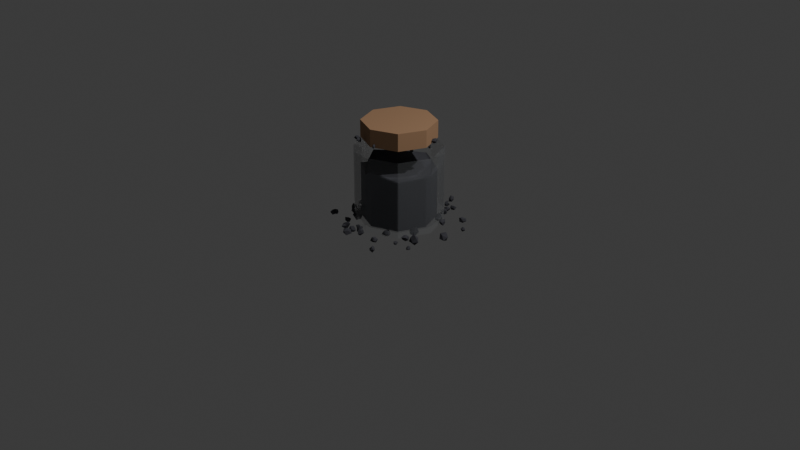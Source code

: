 # Source: gunpowderJar.blend  (saved by Blender 5.1.30; exported with 4.5.12 LTS)
import bpy
from mathutils import Matrix  # noqa: F401  (used for matrix-valued properties, if any)

bpy.ops.wm.read_factory_settings(use_empty=True)
scene = bpy.context.scene
scene.name = 'Scene'

# ---- collections
col_collection = bpy.data.collections.new('Collection'); scene.collection.children.link(col_collection)
col_gunpowder_grains = bpy.data.collections.new('Gunpowder_Grains'); scene.collection.children.link(col_gunpowder_grains)

# ---- materials (node trees are filled in below, after node groups)
mat_gunpowder_glassjar = bpy.data.materials.new('Gunpowder_GlassJar')
mat_gunpowder_black = bpy.data.materials.new('Gunpowder_Black')
mat_gunpowder_lidbrown = bpy.data.materials.new('Gunpowder_LidBrown')

# ---- material node trees
mat_gunpowder_glassjar.use_nodes = True; mat_gunpowder_glassjar.node_tree.nodes.clear()
_N = mat_gunpowder_glassjar.node_tree.nodes; _L = mat_gunpowder_glassjar.node_tree.links
n0 = _N.new('ShaderNodeBsdfPrincipled'); n0.name = 'Principled BSDF'; n0.location = (-200, 100)
n0.inputs[0].default_value = (0.85, 0.9, 0.92, 0.35)
n0.inputs[2].default_value = 0.15
n0.inputs[4].default_value = 0.35
n0.inputs[18].default_value = 0.85
n1 = _N.new('ShaderNodeOutputMaterial'); n1.name = 'Material Output'; n1.location = (200, 100)
_L.new(n0.outputs[0], n1.inputs[0])
n1.is_active_output = True
mat_gunpowder_black.use_nodes = True; mat_gunpowder_black.node_tree.nodes.clear()
_N = mat_gunpowder_black.node_tree.nodes; _L = mat_gunpowder_black.node_tree.links
n0 = _N.new('ShaderNodeBsdfPrincipled'); n0.name = 'Principled BSDF'; n0.location = (-200, 100)
n0.inputs[0].default_value = (0.05, 0.05, 0.06, 1.0)
n0.inputs[2].default_value = 0.95
n1 = _N.new('ShaderNodeOutputMaterial'); n1.name = 'Material Output'; n1.location = (200, 100)
_L.new(n0.outputs[0], n1.inputs[0])
n1.is_active_output = True
mat_gunpowder_lidbrown.use_nodes = True; mat_gunpowder_lidbrown.node_tree.nodes.clear()
_N = mat_gunpowder_lidbrown.node_tree.nodes; _L = mat_gunpowder_lidbrown.node_tree.links
n0 = _N.new('ShaderNodeBsdfPrincipled'); n0.name = 'Principled BSDF'; n0.location = (-200, 100)
n0.inputs[0].default_value = (0.38, 0.22, 0.12, 1.0)
n0.inputs[2].default_value = 0.8
n1 = _N.new('ShaderNodeOutputMaterial'); n1.name = 'Material Output'; n1.location = (200, 100)
_L.new(n0.outputs[0], n1.inputs[0])
n1.is_active_output = True

# ---- world
world_world = bpy.data.worlds.new('World'); scene.world = world_world
world_world.use_nodes = True; world_world.node_tree.nodes.clear()
_N = world_world.node_tree.nodes; _L = world_world.node_tree.links
n0 = _N.new('ShaderNodeOutputWorld'); n0.name = 'World Output'; n0.location = (200, 100)
n1 = _N.new('ShaderNodeBackground'); n1.name = 'Background'; n1.location = (-200, 100)
n1.inputs[0].default_value = (0.05088, 0.05088, 0.05088, 1.0)
_L.new(n1.outputs[0], n0.inputs[0])
n0.is_active_output = True
world_world.color = (0.05088, 0.05088, 0.05088)
world_world.sun_shadow_jitter_overblur = 0.0

# ---- cameras
cam_camera = bpy.data.cameras.new('Camera')
cam_camera.clip_end = 100.0
cam_camera.ortho_scale = 7.314

# ---- lights
light_light = bpy.data.lights.new('Light', 'POINT')
light_light.energy = 1000.0
light_light.shadow_soft_size = 0.1

# ---- meshes
me_jarmesh = bpy.data.meshes.new('JarMesh')
me_jarmesh.from_pydata([(0.0, 0.45, -5.96e-09), (0.0, 0.45, 0.8), (0.3182, 0.3182, -5.96e-09), (0.3182, 0.3182, 0.8), (0.45, 0.0, -5.96e-09), (0.45, 0.0, 0.8), (0.3182, -0.3182, -5.96e-09), (0.3182, -0.3182, 0.8), (0.0, -0.45, -5.96e-09), (0.0, -0.45, 0.8), (-0.3182, -0.3182, -5.96e-09), (-0.3182, -0.3182, 0.8), (-0.45, 0.0, -5.96e-09), (-0.45, 0.0, 0.8), (-0.3182, 0.3182, -5.96e-09), (-0.3182, 0.3182, 0.8)], [], [(0, 1, 3, 2), (2, 3, 5, 4), (4, 5, 7, 6), (6, 7, 9, 8), (8, 9, 11, 10), (10, 11, 13, 12), (12, 13, 15, 14), (14, 15, 1, 0)])
me_jarmesh.materials.append(mat_gunpowder_glassjar)
me_jarmesh.update()
me_cylinder = bpy.data.meshes.new('Cylinder')
me_cylinder.from_pydata([(0.0, 0.38, -0.275), (0.0, 0.38, 0.2953), (0.2687, 0.2687, -0.275), (0.2687, 0.2687, 0.2278), (0.38, 0.0, -0.275), (0.38, 0.0, 0.2553), (0.2687, -0.2687, -0.275), (0.2687, -0.2687, 0.2496), (0.0, -0.38, -0.275), (0.0, -0.38, 0.306), (-0.2687, -0.2687, -0.275), (-0.2687, -0.2687, 0.2994), (-0.38, 0.0, -0.275), (-0.38, 0.0, 0.3231), (-0.2687, 0.2687, -0.275), (-0.2687, 0.2687, 0.2346), (0.1344, 0.3244, -0.275), (0.1344, 0.3244, 0.2714), (0.0, 0.38, 0.0), (0.2687, 0.2687, 0.0), (0.3244, 0.1344, -0.275), (0.3244, 0.1344, 0.2283), (0.38, 0.0, 0.0), (0.3244, -0.1344, -0.275), (0.3244, -0.1344, 0.2491), (0.2687, -0.2687, 0.0), (0.1344, -0.3244, -0.275), (0.1344, -0.3244, 0.2806), (0.0, -0.38, 0.0), (-0.1344, -0.3244, -0.275), (-0.1344, -0.3244, 0.2279), (-0.2687, -0.2687, 0.0), (-0.3244, -0.1344, -0.275), (-0.3244, -0.1344, 0.2469), (-0.38, 0.0, 0.0), (-0.3244, 0.1344, -0.275), (-0.3244, 0.1344, 0.2965), (-0.2687, 0.2687, 0.0), (-0.1344, 0.3244, -0.275), (-0.1344, 0.3244, 0.2849), (-0.1344, 0.3244, 0.0), (-0.3244, 0.1344, 0.0), (-0.3244, -0.1344, 0.0), (-0.1344, -0.3244, 0.0), (0.1344, -0.3244, 0.0), (0.3244, -0.1344, 0.0), (0.3244, 0.1344, 0.0), (0.1344, 0.3244, 0.0)], [], [(47, 17, 3, 19), (46, 21, 5, 22), (45, 24, 7, 25), (44, 27, 9, 28), (43, 30, 11, 31), (42, 33, 13, 34), (3, 17, 1, 39, 15, 36, 13, 33, 11, 30, 9, 27, 7, 24, 5, 21), (41, 36, 15, 37), (40, 39, 1, 18), (0, 16, 2, 20, 4, 23, 6, 26, 8, 29, 10, 32, 12, 35, 14, 38), (38, 40, 18, 0), (14, 37, 40, 38), (37, 15, 39, 40), (35, 41, 37, 14), (12, 34, 41, 35), (34, 13, 36, 41), (32, 42, 34, 12), (10, 31, 42, 32), (31, 11, 33, 42), (29, 43, 31, 10), (8, 28, 43, 29), (28, 9, 30, 43), (26, 44, 28, 8), (6, 25, 44, 26), (25, 7, 27, 44), (23, 45, 25, 6), (4, 22, 45, 23), (22, 5, 24, 45), (20, 46, 22, 4), (2, 19, 46, 20), (19, 3, 21, 46), (16, 47, 19, 2), (0, 18, 47, 16), (18, 1, 17, 47)])
_uv = me_cylinder.uv_layers.new(name='UVMap')
_uv.uv.foreach_set('vector', [0.9375, 0.75, 0.9375, 1.0, 0.875, 1.0, 0.875, 0.75, 0.8125, 0.75, 0.8125, 1.0, 0.75, 1.0, 0.75, 0.75, 0.6875, 0.75, 0.6875, 1.0, 0.625, 1.0, 0.625, 0.75, 0.5625, 0.75, 0.5625, 1.0, 0.5, 1.0, 0.5, 0.75, 0.4375, 0.75, 0.4375, 1.0, 0.375, 1.0, 0.375, 0.75, 0.3125, 0.75, 0.3125, 1.0, 0.25, 1.0, 0.25, 0.75, 0.4197, 0.4197, 0.3349, 0.4549, 0.25, 0.49, 0.1651, 0.4549, 0.08029, 0.4197, 0.04515, 0.3349, 0.01, 0.25, 0.04515, 0.1651, 0.08029, 0.08029, 0.1651, 0.04515, 0.25, 0.01, 0.3349, 0.04515, 0.4197, 0.08029, 0.4549, 0.1651, 0.49, 0.25, 0.4549, 0.3349, 0.1875, 0.75, 0.1875, 1.0, 0.125, 1.0, 0.125, 0.75, 0.0625, 0.75, 0.0625, 1.0, 0.0, 1.0, 0.0, 0.75, 0.75, 0.49, 0.8349, 0.4549, 0.9197, 0.4197, 0.9549, 0.3349, 0.99, 0.25, 0.9549, 0.1651, 0.9197, 0.08029, 0.8349, 0.04515, 0.75, 0.01, 0.6651, 0.04515, 0.5803, 0.08029, 0.5451, 0.1651, 0.51, 0.25, 0.5451, 0.3349, 0.5803, 0.4197, 0.6651, 0.4549, 0.0625, 0.5, 0.0625, 0.75, 0.0, 0.75, 0.0, 0.5, 0.125, 0.5, 0.125, 0.75, 0.0625, 0.75, 0.0625, 0.5, 0.125, 0.75, 0.125, 1.0, 0.0625, 1.0, 0.0625, 0.75, 0.1875, 0.5, 0.1875, 0.75, 0.125, 0.75, 0.125, 0.5, 0.25, 0.5, 0.25, 0.75, 0.1875, 0.75, 0.1875, 0.5, 0.25, 0.75, 0.25, 1.0, 0.1875, 1.0, 0.1875, 0.75, 0.3125, 0.5, 0.3125, 0.75, 0.25, 0.75, 0.25, 0.5, 0.375, 0.5, 0.375, 0.75, 0.3125, 0.75, 0.3125, 0.5, 0.375, 0.75, 0.375, 1.0, 0.3125, 1.0, 0.3125, 0.75, 0.4375, 0.5, 0.4375, 0.75, 0.375, 0.75, 0.375, 0.5, 0.5, 0.5, 0.5, 0.75, 0.4375, 0.75, 0.4375, 0.5, 0.5, 0.75, 0.5, 1.0, 0.4375, 1.0, 0.4375, 0.75, 0.5625, 0.5, 0.5625, 0.75, 0.5, 0.75, 0.5, 0.5, 0.625, 0.5, 0.625, 0.75, 0.5625, 0.75, 0.5625, 0.5, 0.625, 0.75, 0.625, 1.0, 0.5625, 1.0, 0.5625, 0.75, 0.6875, 0.5, 0.6875, 0.75, 0.625, 0.75, 0.625, 0.5, 0.75, 0.5, 0.75, 0.75, 0.6875, 0.75, 0.6875, 0.5, 0.75, 0.75, 0.75, 1.0, 0.6875, 1.0, 0.6875, 0.75, 0.8125, 0.5, 0.8125, 0.75, 0.75, 0.75, 0.75, 0.5, 0.875, 0.5, 0.875, 0.75, 0.8125, 0.75, 0.8125, 0.5, 0.875, 0.75, 0.875, 1.0, 0.8125, 1.0, 0.8125, 0.75, 0.9375, 0.5, 0.9375, 0.75, 0.875, 0.75, 0.875, 0.5, 1.0, 0.5, 1.0, 0.75, 0.9375, 0.75, 0.9375, 0.5, 1.0, 0.75, 1.0, 1.0, 0.9375, 1.0, 0.9375, 0.75])
me_cylinder.materials.append(mat_gunpowder_black)
me_cylinder.update()
me_cylinder_001 = bpy.data.meshes.new('Cylinder.001')
me_cylinder_001.from_pydata([(0.0, 0.38, -0.09), (0.0, 0.38, 0.09), (0.2687, 0.2687, -0.09), (0.2687, 0.2687, 0.09), (0.38, 0.0, -0.09), (0.38, 0.0, 0.09), (0.2687, -0.2687, -0.09), (0.2687, -0.2687, 0.09), (0.0, -0.38, -0.09), (0.0, -0.38, 0.09), (-0.2687, -0.2687, -0.09), (-0.2687, -0.2687, 0.09), (-0.38, 0.0, -0.09), (-0.38, 0.0, 0.09), (-0.2687, 0.2687, -0.09), (-0.2687, 0.2687, 0.09)], [], [(0, 1, 3, 2), (2, 3, 5, 4), (4, 5, 7, 6), (6, 7, 9, 8), (8, 9, 11, 10), (10, 11, 13, 12), (3, 1, 15, 13, 11, 9, 7, 5), (12, 13, 15, 14), (14, 15, 1, 0), (0, 2, 4, 6, 8, 10, 12, 14)])
_uv = me_cylinder_001.uv_layers.new(name='UVMap')
_uv.uv.foreach_set('vector', [1.0, 0.5, 1.0, 1.0, 0.875, 1.0, 0.875, 0.5, 0.875, 0.5, 0.875, 1.0, 0.75, 1.0, 0.75, 0.5, 0.75, 0.5, 0.75, 1.0, 0.625, 1.0, 0.625, 0.5, 0.625, 0.5, 0.625, 1.0, 0.5, 1.0, 0.5, 0.5, 0.5, 0.5, 0.5, 1.0, 0.375, 1.0, 0.375, 0.5, 0.375, 0.5, 0.375, 1.0, 0.25, 1.0, 0.25, 0.5, 0.4197, 0.4197, 0.25, 0.49, 0.08029, 0.4197, 0.01, 0.25, 0.08029, 0.08029, 0.25, 0.01, 0.4197, 0.08029, 0.49, 0.25, 0.25, 0.5, 0.25, 1.0, 0.125, 1.0, 0.125, 0.5, 0.125, 0.5, 0.125, 1.0, 0.0, 1.0, 0.0, 0.5, 0.75, 0.49, 0.9197, 0.4197, 0.99, 0.25, 0.9197, 0.08029, 0.75, 0.01, 0.5803, 0.08029, 0.51, 0.25, 0.5803, 0.4197])
me_cylinder_001.materials.append(mat_gunpowder_lidbrown)
me_cylinder_001.update()
me_gunpowder_grainbottom_0 = bpy.data.meshes.new('Gunpowder_GrainBottom_0')
me_gunpowder_grainbottom_0.from_pydata([(0.0, 0.0, -0.01426), (0.01112, -0.01523, -0.00635), (-0.003953, -0.01222, -0.01023), (-0.02055, 0.0, -0.009334), (-0.006033, 0.02488, -0.006668), (0.01599, 0.01409, -0.008489), (0.00756, -0.01916, 0.009143), (-0.009773, -0.008725, 0.005991), (-0.01019, 0.008769, 0.004562), (0.004822, 0.02, 0.006564), (0.017, 0.0, 0.005821), (0.0, 0.0, 0.01882)], [], [(0, 1, 2), (1, 0, 5), (0, 2, 3), (0, 3, 4), (0, 4, 5), (1, 5, 10), (2, 1, 6), (3, 2, 7), (4, 3, 8), (5, 4, 9), (1, 10, 6), (2, 6, 7), (3, 7, 8), (4, 8, 9), (5, 9, 10), (6, 10, 11), (7, 6, 11), (8, 7, 11), (9, 8, 11), (10, 9, 11)])
me_gunpowder_grainbottom_0.materials.append(mat_gunpowder_black)
me_gunpowder_grainbottom_0.update()
me_gunpowder_grainbottom_1 = bpy.data.meshes.new('Gunpowder_GrainBottom_1')
me_gunpowder_grainbottom_1.from_pydata([(0.0, 0.0, -0.0402), (0.02232, -0.01295, -0.01149), (-0.008862, -0.02575, -0.02033), (-0.04583, 0.0, -0.01628), (-0.009975, 0.04461, -0.01351), (0.02314, 0.01651, -0.01495), (0.008818, -0.03576, 0.01969), (-0.0262, -0.01605, 0.0211), (-0.02871, 0.01393, 0.007708), (0.007485, 0.03691, 0.0182), (0.03303, 0.0, 0.01242), (0.0, 0.0, 0.04634)], [], [(0, 1, 2), (1, 0, 5), (0, 2, 3), (0, 3, 4), (0, 4, 5), (1, 5, 10), (2, 1, 6), (3, 2, 7), (4, 3, 8), (5, 4, 9), (1, 10, 6), (2, 6, 7), (3, 7, 8), (4, 8, 9), (5, 9, 10), (6, 10, 11), (7, 6, 11), (8, 7, 11), (9, 8, 11), (10, 9, 11)])
me_gunpowder_grainbottom_1.materials.append(mat_gunpowder_black)
me_gunpowder_grainbottom_1.update()
me_gunpowder_grainbottom_2 = bpy.data.meshes.new('Gunpowder_GrainBottom_2')
me_gunpowder_grainbottom_2.from_pydata([(0.0, 0.0, -0.03216), (0.04157, -0.02882, -0.01151), (-0.01166, -0.02664, -0.0213), (-0.04888, 0.0, -0.01718), (-0.01267, 0.0259, -0.01904), (0.03146, 0.0271, -0.01554), (0.006995, -0.03081, 0.007834), (-0.04097, -0.02887, 0.02008), (-0.0258, 0.01432, 0.02078), (0.01582, 0.02397, 0.01487), (0.02471, 0.0, 0.01909), (0.0, 0.0, 0.0354)], [], [(0, 1, 2), (1, 0, 5), (0, 2, 3), (0, 3, 4), (0, 4, 5), (1, 5, 10), (2, 1, 6), (3, 2, 7), (4, 3, 8), (5, 4, 9), (1, 10, 6), (2, 6, 7), (3, 7, 8), (4, 8, 9), (5, 9, 10), (6, 10, 11), (7, 6, 11), (8, 7, 11), (9, 8, 11), (10, 9, 11)])
me_gunpowder_grainbottom_2.materials.append(mat_gunpowder_black)
me_gunpowder_grainbottom_2.update()
me_gunpowder_grainbottom_3 = bpy.data.meshes.new('Gunpowder_GrainBottom_3')
me_gunpowder_grainbottom_3.from_pydata([(0.0, 0.0, -0.02542), (0.01901, -0.01473, -0.006141), (-0.005956, -0.02046, -0.01076), (-0.01938, 0.0, -0.005646), (-0.00844, 0.01841, -0.0139), (0.02575, 0.009542, -0.007297), (0.008671, -0.01814, 0.006252), (-0.02697, -0.01536, 0.009618), (-0.02455, 0.0181, 0.006827), (0.005176, 0.02221, 0.009132), (0.02407, 0.0, 0.0116), (0.0, 0.0, 0.01996)], [], [(0, 1, 2), (1, 0, 5), (0, 2, 3), (0, 3, 4), (0, 4, 5), (1, 5, 10), (2, 1, 6), (3, 2, 7), (4, 3, 8), (5, 4, 9), (1, 10, 6), (2, 6, 7), (3, 7, 8), (4, 8, 9), (5, 9, 10), (6, 10, 11), (7, 6, 11), (8, 7, 11), (9, 8, 11), (10, 9, 11)])
me_gunpowder_grainbottom_3.materials.append(mat_gunpowder_black)
me_gunpowder_grainbottom_3.update()
me_gunpowder_grainbottom_4 = bpy.data.meshes.new('Gunpowder_GrainBottom_4')
me_gunpowder_grainbottom_4.from_pydata([(0.0, 0.0, -0.02278), (0.02816, -0.01651, -0.005947), (-0.01168, -0.03259, -0.01587), (-0.03622, 0.0, -0.007197), (-0.008249, 0.0198, -0.009733), (0.01413, 0.01434, -0.01604), (0.006777, -0.03152, 0.01032), (-0.0205, -0.02168, 0.01615), (-0.02282, 0.01865, 0.007073), (0.006987, 0.03531, 0.01166), (0.02792, 0.0, 0.006018), (0.0, 0.0, 0.03267)], [], [(0, 1, 2), (1, 0, 5), (0, 2, 3), (0, 3, 4), (0, 4, 5), (1, 5, 10), (2, 1, 6), (3, 2, 7), (4, 3, 8), (5, 4, 9), (1, 10, 6), (2, 6, 7), (3, 7, 8), (4, 8, 9), (5, 9, 10), (6, 10, 11), (7, 6, 11), (8, 7, 11), (9, 8, 11), (10, 9, 11)])
me_gunpowder_grainbottom_4.materials.append(mat_gunpowder_black)
me_gunpowder_grainbottom_4.update()
me_gunpowder_grainbottom_5 = bpy.data.meshes.new('Gunpowder_GrainBottom_5')
me_gunpowder_grainbottom_5.from_pydata([(0.0, 0.0, -0.01717), (0.02239, -0.01656, -0.009459), (-0.008481, -0.02491, -0.01476), (-0.01964, 0.0, -0.007601), (-0.007287, 0.02783, -0.008232), (0.01775, 0.01817, -0.005892), (0.007684, -0.03422, 0.0154), (-0.01371, -0.01165, 0.007874), (-0.02803, 0.01973, 0.01419), (0.00712, 0.01777, 0.01372), (0.02991, 0.0, 0.0153), (0.0, 0.0, 0.03031)], [], [(0, 1, 2), (1, 0, 5), (0, 2, 3), (0, 3, 4), (0, 4, 5), (1, 5, 10), (2, 1, 6), (3, 2, 7), (4, 3, 8), (5, 4, 9), (1, 10, 6), (2, 6, 7), (3, 7, 8), (4, 8, 9), (5, 9, 10), (6, 10, 11), (7, 6, 11), (8, 7, 11), (9, 8, 11), (10, 9, 11)])
me_gunpowder_grainbottom_5.materials.append(mat_gunpowder_black)
me_gunpowder_grainbottom_5.update()
me_gunpowder_grainbottom_6 = bpy.data.meshes.new('Gunpowder_GrainBottom_6')
me_gunpowder_grainbottom_6.from_pydata([(0.0, 0.0, -0.03824), (0.02167, -0.02285, -0.01073), (-0.01075, -0.04422, -0.01891), (-0.02366, 0.0, -0.01091), (-0.006541, 0.04064, -0.01597), (0.023, 0.02462, -0.01477), (0.01022, -0.02029, 0.008079), (-0.03711, -0.02731, 0.01469), (-0.03601, 0.022, 0.009102), (0.007616, 0.02827, 0.01965), (0.04343, 0.0, 0.01965), (0.0, 0.0, 0.01893)], [], [(0, 1, 2), (1, 0, 5), (0, 2, 3), (0, 3, 4), (0, 4, 5), (1, 5, 10), (2, 1, 6), (3, 2, 7), (4, 3, 8), (5, 4, 9), (1, 10, 6), (2, 6, 7), (3, 7, 8), (4, 8, 9), (5, 9, 10), (6, 10, 11), (7, 6, 11), (8, 7, 11), (9, 8, 11), (10, 9, 11)])
me_gunpowder_grainbottom_6.materials.append(mat_gunpowder_black)
me_gunpowder_grainbottom_6.update()
me_gunpowder_grainbottom_7 = bpy.data.meshes.new('Gunpowder_GrainBottom_7')
me_gunpowder_grainbottom_7.from_pydata([(0.0, 0.0, -0.05474), (0.02222, -0.03097, -0.01475), (-0.01841, -0.05232, -0.02417), (-0.05532, 0.0, -0.02281), (-0.009398, 0.05468, -0.02408), (0.02788, 0.03264, -0.01702), (0.01156, -0.05209, 0.01289), (-0.02218, -0.01965, 0.01468), (-0.04629, 0.03577, 0.01381), (0.01524, 0.03875, 0.02625), (0.04559, 0.0, 0.0109), (0.0, 0.0, 0.05795)], [], [(0, 1, 2), (1, 0, 5), (0, 2, 3), (0, 3, 4), (0, 4, 5), (1, 5, 10), (2, 1, 6), (3, 2, 7), (4, 3, 8), (5, 4, 9), (1, 10, 6), (2, 6, 7), (3, 7, 8), (4, 8, 9), (5, 9, 10), (6, 10, 11), (7, 6, 11), (8, 7, 11), (9, 8, 11), (10, 9, 11)])
me_gunpowder_grainbottom_7.materials.append(mat_gunpowder_black)
me_gunpowder_grainbottom_7.update()
me_gunpowder_grainbottom_8 = bpy.data.meshes.new('Gunpowder_GrainBottom_8')
me_gunpowder_grainbottom_8.from_pydata([(0.0, 0.0, -0.02287), (0.03199, -0.01197, -0.01932), (-0.01079, -0.03788, -0.01683), (-0.0385, 0.0, -0.007724), (-0.01184, 0.02784, -0.01103), (0.03504, 0.02341, -0.01085), (0.008871, -0.02986, 0.01223), (-0.02293, -0.01398, 0.01247), (-0.03706, 0.02274, 0.01901), (0.01144, 0.02709, 0.0142), (0.02034, 0.0, 0.0126), (0.0, 0.0, 0.02924)], [], [(0, 1, 2), (1, 0, 5), (0, 2, 3), (0, 3, 4), (0, 4, 5), (1, 5, 10), (2, 1, 6), (3, 2, 7), (4, 3, 8), (5, 4, 9), (1, 10, 6), (2, 6, 7), (3, 7, 8), (4, 8, 9), (5, 9, 10), (6, 10, 11), (7, 6, 11), (8, 7, 11), (9, 8, 11), (10, 9, 11)])
me_gunpowder_grainbottom_8.materials.append(mat_gunpowder_black)
me_gunpowder_grainbottom_8.update()
me_gunpowder_grainbottom_9 = bpy.data.meshes.new('Gunpowder_GrainBottom_9')
me_gunpowder_grainbottom_9.from_pydata([(0.0, 0.0, -0.0159), (0.02161, -0.01502, -0.009986), (-0.005129, -0.01537, -0.004465), (-0.01694, 0.0, -0.01149), (-0.00433, 0.01886, -0.009619), (0.01301, 0.01448, -0.008466), (0.00523, -0.02277, 0.004304), (-0.02068, -0.01521, 0.005165), (-0.01619, 0.009267, 0.01241), (0.006672, 0.01296, 0.006379), (0.02722, 0.0, 0.01108), (0.0, 0.0, 0.02086)], [], [(0, 1, 2), (1, 0, 5), (0, 2, 3), (0, 3, 4), (0, 4, 5), (1, 5, 10), (2, 1, 6), (3, 2, 7), (4, 3, 8), (5, 4, 9), (1, 10, 6), (2, 6, 7), (3, 7, 8), (4, 8, 9), (5, 9, 10), (6, 10, 11), (7, 6, 11), (8, 7, 11), (9, 8, 11), (10, 9, 11)])
me_gunpowder_grainbottom_9.materials.append(mat_gunpowder_black)
me_gunpowder_grainbottom_9.update()
me_gunpowder_grainbottom_10 = bpy.data.meshes.new('Gunpowder_GrainBottom_10')
me_gunpowder_grainbottom_10.from_pydata([(0.0, 0.0, -0.03047), (0.02283, -0.01639, -0.01591), (-0.0131, -0.03381, -0.01575), (-0.02865, 0.0, -0.01099), (-0.008828, 0.02845, -0.01454), (0.0201, 0.01613, -0.01669), (0.01258, -0.02165, 0.01269), (-0.02924, -0.01916, 0.009883), (-0.02647, 0.0272, 0.01516), (0.01249, 0.04273, 0.0177), (0.03161, 0.0, 0.01191), (0.0, 0.0, 0.04544)], [], [(0, 1, 2), (1, 0, 5), (0, 2, 3), (0, 3, 4), (0, 4, 5), (1, 5, 10), (2, 1, 6), (3, 2, 7), (4, 3, 8), (5, 4, 9), (1, 10, 6), (2, 6, 7), (3, 7, 8), (4, 8, 9), (5, 9, 10), (6, 10, 11), (7, 6, 11), (8, 7, 11), (9, 8, 11), (10, 9, 11)])
me_gunpowder_grainbottom_10.materials.append(mat_gunpowder_black)
me_gunpowder_grainbottom_10.update()
me_gunpowder_grainbottom_11 = bpy.data.meshes.new('Gunpowder_GrainBottom_11')
me_gunpowder_grainbottom_11.from_pydata([(0.0, 0.0, -0.03338), (0.02364, -0.01362, -0.01225), (-0.006866, -0.03304, -0.006671), (-0.02896, 0.0, -0.006673), (-0.0109, 0.02133, -0.01217), (0.01639, 0.0168, -0.009009), (0.008425, -0.03639, 0.01113), (-0.03076, -0.02354, 0.009523), (-0.01704, 0.01145, 0.01316), (0.01369, 0.02649, 0.01456), (0.03877, 0.0, 0.01588), (0.0, 0.0, 0.01473)], [], [(0, 1, 2), (1, 0, 5), (0, 2, 3), (0, 3, 4), (0, 4, 5), (1, 5, 10), (2, 1, 6), (3, 2, 7), (4, 3, 8), (5, 4, 9), (1, 10, 6), (2, 6, 7), (3, 7, 8), (4, 8, 9), (5, 9, 10), (6, 10, 11), (7, 6, 11), (8, 7, 11), (9, 8, 11), (10, 9, 11)])
me_gunpowder_grainbottom_11.materials.append(mat_gunpowder_black)
me_gunpowder_grainbottom_11.update()
me_gunpowder_grainbottom_12 = bpy.data.meshes.new('Gunpowder_GrainBottom_12')
me_gunpowder_grainbottom_12.from_pydata([(0.0, 0.0, -0.04623), (0.02318, -0.03056, -0.02427), (-0.008786, -0.02444, -0.01345), (-0.0473, 0.0, -0.01486), (-0.015, 0.02603, -0.01973), (0.03692, 0.01659, -0.02108), (0.01639, -0.04256, 0.01029), (-0.04648, -0.02985, 0.01404), (-0.03159, 0.02182, 0.01667), (0.01117, 0.05041, 0.02191), (0.02835, 0.0, 0.01881), (0.0, 0.0, 0.03466)], [], [(0, 1, 2), (1, 0, 5), (0, 2, 3), (0, 3, 4), (0, 4, 5), (1, 5, 10), (2, 1, 6), (3, 2, 7), (4, 3, 8), (5, 4, 9), (1, 10, 6), (2, 6, 7), (3, 7, 8), (4, 8, 9), (5, 9, 10), (6, 10, 11), (7, 6, 11), (8, 7, 11), (9, 8, 11), (10, 9, 11)])
me_gunpowder_grainbottom_12.materials.append(mat_gunpowder_black)
me_gunpowder_grainbottom_12.update()
me_gunpowder_grainbottom_13 = bpy.data.meshes.new('Gunpowder_GrainBottom_13')
me_gunpowder_grainbottom_13.from_pydata([(0.0, 0.0, -0.03825), (0.03237, -0.01245, -0.01749), (-0.007773, -0.02924, -0.01405), (-0.02858, 0.0, -0.0171), (-0.007288, 0.02316, -0.01643), (0.02233, 0.02425, -0.0152), (0.008027, -0.0183, 0.01833), (-0.01711, -0.02187, 0.01251), (-0.03088, 0.02143, 0.0145), (0.009705, 0.03714, 0.007506), (0.02459, 0.0, 0.0102), (0.0, 0.0, 0.02917)], [], [(0, 1, 2), (1, 0, 5), (0, 2, 3), (0, 3, 4), (0, 4, 5), (1, 5, 10), (2, 1, 6), (3, 2, 7), (4, 3, 8), (5, 4, 9), (1, 10, 6), (2, 6, 7), (3, 7, 8), (4, 8, 9), (5, 9, 10), (6, 10, 11), (7, 6, 11), (8, 7, 11), (9, 8, 11), (10, 9, 11)])
me_gunpowder_grainbottom_13.materials.append(mat_gunpowder_black)
me_gunpowder_grainbottom_13.update()
me_gunpowder_grainbottom_14 = bpy.data.meshes.new('Gunpowder_GrainBottom_14')
me_gunpowder_grainbottom_14.from_pydata([(0.0, 0.0, -0.0207), (0.02187, -0.009825, -0.006403), (-0.006817, -0.02507, -0.0132), (-0.02278, 0.0, -0.005367), (-0.005215, 0.01662, -0.006073), (0.01105, 0.01349, -0.006921), (0.009524, -0.02216, 0.0107), (-0.01267, -0.017, 0.008856), (-0.02347, 0.01391, 0.008664), (0.006576, 0.01588, 0.004928), (0.03023, 0.0, 0.01182), (0.0, 0.0, 0.02257)], [], [(0, 1, 2), (1, 0, 5), (0, 2, 3), (0, 3, 4), (0, 4, 5), (1, 5, 10), (2, 1, 6), (3, 2, 7), (4, 3, 8), (5, 4, 9), (1, 10, 6), (2, 6, 7), (3, 7, 8), (4, 8, 9), (5, 9, 10), (6, 10, 11), (7, 6, 11), (8, 7, 11), (9, 8, 11), (10, 9, 11)])
me_gunpowder_grainbottom_14.materials.append(mat_gunpowder_black)
me_gunpowder_grainbottom_14.update()
me_gunpowder_grainbottom_15 = bpy.data.meshes.new('Gunpowder_GrainBottom_15')
me_gunpowder_grainbottom_15.from_pydata([(0.0, 0.0, -0.02684), (0.03405, -0.02334, -0.01559), (-0.01646, -0.05474, -0.01332), (-0.04535, 0.0, -0.02051), (-0.01735, 0.03013, -0.01176), (0.03774, 0.01763, -0.01114), (0.008433, -0.02368, 0.01572), (-0.03596, -0.02024, 0.0121), (-0.03899, 0.02825, 0.01578), (0.01469, 0.05266, 0.0213), (0.04548, 0.0, 0.02371), (0.0, 0.0, 0.04244)], [], [(0, 1, 2), (1, 0, 5), (0, 2, 3), (0, 3, 4), (0, 4, 5), (1, 5, 10), (2, 1, 6), (3, 2, 7), (4, 3, 8), (5, 4, 9), (1, 10, 6), (2, 6, 7), (3, 7, 8), (4, 8, 9), (5, 9, 10), (6, 10, 11), (7, 6, 11), (8, 7, 11), (9, 8, 11), (10, 9, 11)])
me_gunpowder_grainbottom_15.materials.append(mat_gunpowder_black)
me_gunpowder_grainbottom_15.update()
me_gunpowder_grainbottom_16 = bpy.data.meshes.new('Gunpowder_GrainBottom_16')
me_gunpowder_grainbottom_16.from_pydata([(0.0, 0.0, -0.03783), (0.03339, -0.02832, -0.01424), (-0.01094, -0.02248, -0.007684), (-0.03365, 0.0, -0.01068), (-0.007401, 0.04635, -0.01902), (0.03052, 0.02846, -0.02134), (0.01251, -0.0276, 0.007689), (-0.03469, -0.02042, 0.01639), (-0.03837, 0.01559, 0.01545), (0.01218, 0.03362, 0.008415), (0.03126, 0.0, 0.01666), (0.0, 0.0, 0.03799)], [], [(0, 1, 2), (1, 0, 5), (0, 2, 3), (0, 3, 4), (0, 4, 5), (1, 5, 10), (2, 1, 6), (3, 2, 7), (4, 3, 8), (5, 4, 9), (1, 10, 6), (2, 6, 7), (3, 7, 8), (4, 8, 9), (5, 9, 10), (6, 10, 11), (7, 6, 11), (8, 7, 11), (9, 8, 11), (10, 9, 11)])
me_gunpowder_grainbottom_16.materials.append(mat_gunpowder_black)
me_gunpowder_grainbottom_16.update()
me_gunpowder_grainbottom_17 = bpy.data.meshes.new('Gunpowder_GrainBottom_17')
me_gunpowder_grainbottom_17.from_pydata([(0.0, 0.0, -0.0257), (0.03186, -0.01875, -0.01181), (-0.008145, -0.02021, -0.009764), (-0.03414, 0.0, -0.01428), (-0.006677, 0.028, -0.01618), (0.02178, 0.01929, -0.007041), (0.01207, -0.02928, 0.008376), (-0.01665, -0.01733, 0.01192), (-0.01546, 0.0232, 0.01601), (0.008483, 0.01869, 0.01509), (0.02829, 0.0, 0.01143), (0.0, 0.0, 0.0375)], [], [(0, 1, 2), (1, 0, 5), (0, 2, 3), (0, 3, 4), (0, 4, 5), (1, 5, 10), (2, 1, 6), (3, 2, 7), (4, 3, 8), (5, 4, 9), (1, 10, 6), (2, 6, 7), (3, 7, 8), (4, 8, 9), (5, 9, 10), (6, 10, 11), (7, 6, 11), (8, 7, 11), (9, 8, 11), (10, 9, 11)])
me_gunpowder_grainbottom_17.materials.append(mat_gunpowder_black)
me_gunpowder_grainbottom_17.update()
me_gunpowder_grainbottom_18 = bpy.data.meshes.new('Gunpowder_GrainBottom_18')
me_gunpowder_grainbottom_18.from_pydata([(0.0, 0.0, -0.03624), (0.04827, -0.02619, -0.02339), (-0.01131, -0.03533, -0.01925), (-0.06196, 0.0, -0.01149), (-0.01411, 0.0369, -0.01863), (0.03707, 0.0251, -0.01456), (0.01028, -0.04877, 0.01899), (-0.02819, -0.03177, 0.00963), (-0.04284, 0.0303, 0.02323), (0.01244, 0.04763, 0.0234), (0.06132, 0.0, 0.009513), (0.0, 0.0, 0.05425)], [], [(0, 1, 2), (1, 0, 5), (0, 2, 3), (0, 3, 4), (0, 4, 5), (1, 5, 10), (2, 1, 6), (3, 2, 7), (4, 3, 8), (5, 4, 9), (1, 10, 6), (2, 6, 7), (3, 7, 8), (4, 8, 9), (5, 9, 10), (6, 10, 11), (7, 6, 11), (8, 7, 11), (9, 8, 11), (10, 9, 11)])
me_gunpowder_grainbottom_18.materials.append(mat_gunpowder_black)
me_gunpowder_grainbottom_18.update()
me_gunpowder_grainbottom_19 = bpy.data.meshes.new('Gunpowder_GrainBottom_19')
me_gunpowder_grainbottom_19.from_pydata([(0.0, 0.0, -0.05008), (0.02685, -0.02585, -0.01753), (-0.01509, -0.04646, -0.02072), (-0.03445, 0.0, -0.01858), (-0.01422, 0.04704, -0.008169), (0.02019, 0.02475, -0.02166), (0.01646, -0.0434, 0.01424), (-0.02093, -0.0248, 0.02092), (-0.02944, 0.02588, 0.02139), (0.007499, 0.04483, 0.01209), (0.03429, 0.0, 0.01572), (0.0, 0.0, 0.02284)], [], [(0, 1, 2), (1, 0, 5), (0, 2, 3), (0, 3, 4), (0, 4, 5), (1, 5, 10), (2, 1, 6), (3, 2, 7), (4, 3, 8), (5, 4, 9), (1, 10, 6), (2, 6, 7), (3, 7, 8), (4, 8, 9), (5, 9, 10), (6, 10, 11), (7, 6, 11), (8, 7, 11), (9, 8, 11), (10, 9, 11)])
me_gunpowder_grainbottom_19.materials.append(mat_gunpowder_black)
me_gunpowder_grainbottom_19.update()
me_gunpowder_grainbottom_20 = bpy.data.meshes.new('Gunpowder_GrainBottom_20')
me_gunpowder_grainbottom_20.from_pydata([(0.0, 0.0, -0.01476), (0.03259, -0.02515, -0.01526), (-0.007271, -0.02937, -0.01096), (-0.03466, 0.0, -0.01198), (-0.008009, 0.03932, -0.00906), (0.02379, 0.01878, -0.009553), (0.01059, -0.03265, 0.01934), (-0.02191, -0.02632, 0.01501), (-0.02148, 0.02004, 0.01537), (0.01197, 0.01969, 0.01434), (0.03231, 0.0, 0.01019), (0.0, 0.0, 0.0247)], [], [(0, 1, 2), (1, 0, 5), (0, 2, 3), (0, 3, 4), (0, 4, 5), (1, 5, 10), (2, 1, 6), (3, 2, 7), (4, 3, 8), (5, 4, 9), (1, 10, 6), (2, 6, 7), (3, 7, 8), (4, 8, 9), (5, 9, 10), (6, 10, 11), (7, 6, 11), (8, 7, 11), (9, 8, 11), (10, 9, 11)])
me_gunpowder_grainbottom_20.materials.append(mat_gunpowder_black)
me_gunpowder_grainbottom_20.update()
me_gunpowder_grainbottom_21 = bpy.data.meshes.new('Gunpowder_GrainBottom_21')
me_gunpowder_grainbottom_21.from_pydata([(0.0, 0.0, -0.02701), (0.02877, -0.02334, -0.0184), (-0.007752, -0.02968, -0.01863), (-0.02764, 0.0, -0.01552), (-0.01588, 0.03638, -0.0211), (0.03818, 0.01767, -0.01978), (0.01137, -0.0442, 0.01861), (-0.0263, -0.01519, 0.02184), (-0.02152, 0.03013, 0.02031), (0.0136, 0.04913, 0.02191), (0.04642, 0.0, 0.01927), (0.0, 0.0, 0.03188)], [], [(0, 1, 2), (1, 0, 5), (0, 2, 3), (0, 3, 4), (0, 4, 5), (1, 5, 10), (2, 1, 6), (3, 2, 7), (4, 3, 8), (5, 4, 9), (1, 10, 6), (2, 6, 7), (3, 7, 8), (4, 8, 9), (5, 9, 10), (6, 10, 11), (7, 6, 11), (8, 7, 11), (9, 8, 11), (10, 9, 11)])
me_gunpowder_grainbottom_21.materials.append(mat_gunpowder_black)
me_gunpowder_grainbottom_21.update()
me_gunpowder_grainbottom_22 = bpy.data.meshes.new('Gunpowder_GrainBottom_22')
me_gunpowder_grainbottom_22.from_pydata([(0.0, 0.0, -0.02438), (0.02768, -0.01173, -0.005786), (-0.009993, -0.03243, -0.008242), (-0.0238, 0.0, -0.01486), (-0.006695, 0.02428, -0.006135), (0.02722, 0.0107, -0.009798), (0.009019, -0.02918, 0.01486), (-0.01943, -0.01802, 0.006724), (-0.01936, 0.01025, 0.01016), (0.007353, 0.03325, 0.005473), (0.02302, 0.0, 0.0149), (0.0, 0.0, 0.02724)], [], [(0, 1, 2), (1, 0, 5), (0, 2, 3), (0, 3, 4), (0, 4, 5), (1, 5, 10), (2, 1, 6), (3, 2, 7), (4, 3, 8), (5, 4, 9), (1, 10, 6), (2, 6, 7), (3, 7, 8), (4, 8, 9), (5, 9, 10), (6, 10, 11), (7, 6, 11), (8, 7, 11), (9, 8, 11), (10, 9, 11)])
me_gunpowder_grainbottom_22.materials.append(mat_gunpowder_black)
me_gunpowder_grainbottom_22.update()
me_gunpowder_grainbottom_23 = bpy.data.meshes.new('Gunpowder_GrainBottom_23')
me_gunpowder_grainbottom_23.from_pydata([(0.0, 0.0, -0.04474), (0.0382, -0.01589, -0.02255), (-0.01076, -0.0292, -0.01866), (-0.02869, 0.0, -0.01239), (-0.01046, 0.05399, -0.01452), (0.02545, 0.034, -0.008812), (0.01742, -0.02982, 0.01104), (-0.02838, -0.01905, 0.02035), (-0.022, 0.01576, 0.02261), (0.0107, 0.03579, 0.01182), (0.02812, 0.0, 0.01798), (0.0, 0.0, 0.05008)], [], [(0, 1, 2), (1, 0, 5), (0, 2, 3), (0, 3, 4), (0, 4, 5), (1, 5, 10), (2, 1, 6), (3, 2, 7), (4, 3, 8), (5, 4, 9), (1, 10, 6), (2, 6, 7), (3, 7, 8), (4, 8, 9), (5, 9, 10), (6, 10, 11), (7, 6, 11), (8, 7, 11), (9, 8, 11), (10, 9, 11)])
me_gunpowder_grainbottom_23.materials.append(mat_gunpowder_black)
me_gunpowder_grainbottom_23.update()
me_gunpowder_grainbottom_24 = bpy.data.meshes.new('Gunpowder_GrainBottom_24')
me_gunpowder_grainbottom_24.from_pydata([(0.0, 0.0, -0.0581), (0.02329, -0.02564, -0.016), (-0.01575, -0.04187, -0.02502), (-0.02923, 0.0, -0.01967), (-0.008947, 0.03461, -0.02011), (0.03729, 0.02243, -0.02653), (0.01405, -0.04064, 0.01962), (-0.02439, -0.03029, 0.02401), (-0.04023, 0.03169, 0.02167), (0.01059, 0.04057, 0.01293), (0.03866, 0.0, 0.01626), (0.0, 0.0, 0.04624)], [], [(0, 1, 2), (1, 0, 5), (0, 2, 3), (0, 3, 4), (0, 4, 5), (1, 5, 10), (2, 1, 6), (3, 2, 7), (4, 3, 8), (5, 4, 9), (1, 10, 6), (2, 6, 7), (3, 7, 8), (4, 8, 9), (5, 9, 10), (6, 10, 11), (7, 6, 11), (8, 7, 11), (9, 8, 11), (10, 9, 11)])
me_gunpowder_grainbottom_24.materials.append(mat_gunpowder_black)
me_gunpowder_grainbottom_24.update()
me_gunpowder_grainbottom_25 = bpy.data.meshes.new('Gunpowder_GrainBottom_25')
me_gunpowder_grainbottom_25.from_pydata([(0.0, 0.0, -0.02044), (0.01871, -0.01334, -0.007179), (-0.004665, -0.01816, -0.01008), (-0.02596, 0.0, -0.01057), (-0.00919, 0.02223, -0.00737), (0.01859, 0.009793, -0.01001), (0.00521, -0.01413, 0.01164), (-0.01565, -0.01539, 0.009295), (-0.0218, 0.01623, 0.01276), (0.008388, 0.02244, 0.009888), (0.01343, 0.0, 0.0115), (0.0, 0.0, 0.02327)], [], [(0, 1, 2), (1, 0, 5), (0, 2, 3), (0, 3, 4), (0, 4, 5), (1, 5, 10), (2, 1, 6), (3, 2, 7), (4, 3, 8), (5, 4, 9), (1, 10, 6), (2, 6, 7), (3, 7, 8), (4, 8, 9), (5, 9, 10), (6, 10, 11), (7, 6, 11), (8, 7, 11), (9, 8, 11), (10, 9, 11)])
me_gunpowder_grainbottom_25.materials.append(mat_gunpowder_black)
me_gunpowder_grainbottom_25.update()
me_gunpowder_grainbottom_26 = bpy.data.meshes.new('Gunpowder_GrainBottom_26')
me_gunpowder_grainbottom_26.from_pydata([(0.0, 0.0, -0.0256), (0.01435, -0.01264, -0.007726), (-0.00636, -0.02572, -0.01173), (-0.02421, 0.0, -0.005078), (-0.005153, 0.02391, -0.01079), (0.0152, 0.01525, -0.009057), (0.006769, -0.01788, 0.01153), (-0.01284, -0.01274, 0.007197), (-0.02124, 0.01336, 0.01072), (0.004517, 0.02002, 0.0101), (0.01392, 0.0, 0.006535), (0.0, 0.0, 0.01701)], [], [(0, 1, 2), (1, 0, 5), (0, 2, 3), (0, 3, 4), (0, 4, 5), (1, 5, 10), (2, 1, 6), (3, 2, 7), (4, 3, 8), (5, 4, 9), (1, 10, 6), (2, 6, 7), (3, 7, 8), (4, 8, 9), (5, 9, 10), (6, 10, 11), (7, 6, 11), (8, 7, 11), (9, 8, 11), (10, 9, 11)])
me_gunpowder_grainbottom_26.materials.append(mat_gunpowder_black)
me_gunpowder_grainbottom_26.update()
me_gunpowder_grainbottom_27 = bpy.data.meshes.new('Gunpowder_GrainBottom_27')
me_gunpowder_grainbottom_27.from_pydata([(0.0, 0.0, -0.05284), (0.02224, -0.01568, -0.02466), (-0.01729, -0.04376, -0.01863), (-0.05065, 0.0, -0.01067), (-0.008267, 0.03547, -0.02258), (0.03841, 0.03227, -0.02464), (0.008988, -0.05263, 0.0129), (-0.03759, -0.02599, 0.01554), (-0.02977, 0.02222, 0.01446), (0.009846, 0.0416, 0.01065), (0.04373, 0.0, 0.01474), (0.0, 0.0, 0.05102)], [], [(0, 1, 2), (1, 0, 5), (0, 2, 3), (0, 3, 4), (0, 4, 5), (1, 5, 10), (2, 1, 6), (3, 2, 7), (4, 3, 8), (5, 4, 9), (1, 10, 6), (2, 6, 7), (3, 7, 8), (4, 8, 9), (5, 9, 10), (6, 10, 11), (7, 6, 11), (8, 7, 11), (9, 8, 11), (10, 9, 11)])
me_gunpowder_grainbottom_27.materials.append(mat_gunpowder_black)
me_gunpowder_grainbottom_27.update()
me_gunpowder_grainbottom_28 = bpy.data.meshes.new('Gunpowder_GrainBottom_28')
me_gunpowder_grainbottom_28.from_pydata([(0.0, 0.0, -0.02694), (0.02346, -0.01354, -0.01368), (-0.007803, -0.02531, -0.0108), (-0.03101, 0.0, -0.006252), (-0.004857, 0.02178, -0.007711), (0.01592, 0.009102, -0.009675), (0.006294, -0.02196, 0.005349), (-0.02458, -0.009334, 0.0131), (-0.02495, 0.01541, 0.009673), (0.007198, 0.02383, 0.01241), (0.03162, 0.0, 0.01258), (0.0, 0.0, 0.02095)], [], [(0, 1, 2), (1, 0, 5), (0, 2, 3), (0, 3, 4), (0, 4, 5), (1, 5, 10), (2, 1, 6), (3, 2, 7), (4, 3, 8), (5, 4, 9), (1, 10, 6), (2, 6, 7), (3, 7, 8), (4, 8, 9), (5, 9, 10), (6, 10, 11), (7, 6, 11), (8, 7, 11), (9, 8, 11), (10, 9, 11)])
me_gunpowder_grainbottom_28.materials.append(mat_gunpowder_black)
me_gunpowder_grainbottom_28.update()
me_gunpowder_grainbottom_29 = bpy.data.meshes.new('Gunpowder_GrainBottom_29')
me_gunpowder_grainbottom_29.from_pydata([(0.0, 0.0, -0.02825), (0.02592, -0.02015, -0.008873), (-0.009347, -0.02646, -0.01224), (-0.02932, 0.0, -0.01737), (-0.01163, 0.0209, -0.008008), (0.03113, 0.01638, -0.01648), (0.01171, -0.04244, 0.0185), (-0.02361, -0.0211, 0.00864), (-0.02397, 0.0272, 0.01614), (0.009507, 0.03446, 0.01937), (0.02855, 0.0, 0.0174), (0.0, 0.0, 0.04003)], [], [(0, 1, 2), (1, 0, 5), (0, 2, 3), (0, 3, 4), (0, 4, 5), (1, 5, 10), (2, 1, 6), (3, 2, 7), (4, 3, 8), (5, 4, 9), (1, 10, 6), (2, 6, 7), (3, 7, 8), (4, 8, 9), (5, 9, 10), (6, 10, 11), (7, 6, 11), (8, 7, 11), (9, 8, 11), (10, 9, 11)])
me_gunpowder_grainbottom_29.materials.append(mat_gunpowder_black)
me_gunpowder_grainbottom_29.update()
me_gunpowder_grainbottom_30 = bpy.data.meshes.new('Gunpowder_GrainBottom_30')
me_gunpowder_grainbottom_30.from_pydata([(0.0, 0.0, -0.03818), (0.02359, -0.01354, -0.00752), (-0.006029, -0.03577, -0.00709), (-0.03587, 0.0, -0.01632), (-0.005742, 0.02438, -0.01494), (0.01681, 0.01562, -0.007811), (0.01153, -0.03412, 0.01544), (-0.01747, -0.01647, 0.01074), (-0.02722, 0.01369, 0.01114), (0.007544, 0.03362, 0.01119), (0.03029, 0.0, 0.01543), (0.0, 0.0, 0.02289)], [], [(0, 1, 2), (1, 0, 5), (0, 2, 3), (0, 3, 4), (0, 4, 5), (1, 5, 10), (2, 1, 6), (3, 2, 7), (4, 3, 8), (5, 4, 9), (1, 10, 6), (2, 6, 7), (3, 7, 8), (4, 8, 9), (5, 9, 10), (6, 10, 11), (7, 6, 11), (8, 7, 11), (9, 8, 11), (10, 9, 11)])
me_gunpowder_grainbottom_30.materials.append(mat_gunpowder_black)
me_gunpowder_grainbottom_30.update()
me_gunpowder_grainbottom_31 = bpy.data.meshes.new('Gunpowder_GrainBottom_31')
me_gunpowder_grainbottom_31.from_pydata([(0.0, 0.0, -0.02701), (0.03062, -0.03094, -0.026), (-0.01525, -0.03068, -0.02547), (-0.06059, 0.0, -0.0239), (-0.01196, 0.05957, -0.01225), (0.03635, 0.03773, -0.01366), (0.01405, -0.03957, 0.009965), (-0.02459, -0.02785, 0.01392), (-0.05341, 0.02502, 0.009994), (0.01966, 0.05719, 0.02176), (0.05833, 0.0, 0.01489), (0.0, 0.0, 0.02703)], [], [(0, 1, 2), (1, 0, 5), (0, 2, 3), (0, 3, 4), (0, 4, 5), (1, 5, 10), (2, 1, 6), (3, 2, 7), (4, 3, 8), (5, 4, 9), (1, 10, 6), (2, 6, 7), (3, 7, 8), (4, 8, 9), (5, 9, 10), (6, 10, 11), (7, 6, 11), (8, 7, 11), (9, 8, 11), (10, 9, 11)])
me_gunpowder_grainbottom_31.materials.append(mat_gunpowder_black)
me_gunpowder_grainbottom_31.update()
me_gunpowder_grainbottom_32 = bpy.data.meshes.new('Gunpowder_GrainBottom_32')
me_gunpowder_grainbottom_32.from_pydata([(0.0, 0.0, -0.01912), (0.0235, -0.01729, -0.007664), (-0.01012, -0.04109, -0.01339), (-0.02409, 0.0, -0.01535), (-0.006628, 0.03368, -0.01038), (0.02023, 0.0194, -0.0156), (0.008566, -0.03105, 0.01629), (-0.01892, -0.02837, 0.007943), (-0.02889, 0.02068, 0.02083), (0.01128, 0.03035, 0.01357), (0.03878, 0.0, 0.01055), (0.0, 0.0, 0.02643)], [], [(0, 1, 2), (1, 0, 5), (0, 2, 3), (0, 3, 4), (0, 4, 5), (1, 5, 10), (2, 1, 6), (3, 2, 7), (4, 3, 8), (5, 4, 9), (1, 10, 6), (2, 6, 7), (3, 7, 8), (4, 8, 9), (5, 9, 10), (6, 10, 11), (7, 6, 11), (8, 7, 11), (9, 8, 11), (10, 9, 11)])
me_gunpowder_grainbottom_32.materials.append(mat_gunpowder_black)
me_gunpowder_grainbottom_32.update()
me_gunpowder_grainbottom_33 = bpy.data.meshes.new('Gunpowder_GrainBottom_33')
me_gunpowder_grainbottom_33.from_pydata([(0.0, 0.0, -0.03993), (0.02743, -0.02372, -0.0158), (-0.01347, -0.02159, -0.01782), (-0.03372, 0.0, -0.007591), (-0.008191, 0.02103, -0.02001), (0.02858, 0.02854, -0.01456), (0.008656, -0.03992, 0.009648), (-0.025, -0.02512, 0.01907), (-0.02444, 0.01435, 0.01212), (0.01414, 0.03965, 0.01947), (0.03173, 0.0, 0.01391), (0.0, 0.0, 0.03182)], [], [(0, 1, 2), (1, 0, 5), (0, 2, 3), (0, 3, 4), (0, 4, 5), (1, 5, 10), (2, 1, 6), (3, 2, 7), (4, 3, 8), (5, 4, 9), (1, 10, 6), (2, 6, 7), (3, 7, 8), (4, 8, 9), (5, 9, 10), (6, 10, 11), (7, 6, 11), (8, 7, 11), (9, 8, 11), (10, 9, 11)])
me_gunpowder_grainbottom_33.materials.append(mat_gunpowder_black)
me_gunpowder_grainbottom_33.update()
me_gunpowder_grainbottom_34 = bpy.data.meshes.new('Gunpowder_GrainBottom_34')
me_gunpowder_grainbottom_34.from_pydata([(0.0, 0.0, -0.02039), (0.02474, -0.01563, -0.01345), (-0.007697, -0.01704, -0.01549), (-0.02493, 0.0, -0.008757), (-0.01209, 0.03651, -0.006501), (0.02538, 0.0148, -0.01471), (0.009987, -0.03662, 0.007267), (-0.02483, -0.02035, 0.006046), (-0.01495, 0.02031, 0.009794), (0.007915, 0.02833, 0.01249), (0.03231, 0.0, 0.009859), (0.0, 0.0, 0.02602)], [], [(0, 1, 2), (1, 0, 5), (0, 2, 3), (0, 3, 4), (0, 4, 5), (1, 5, 10), (2, 1, 6), (3, 2, 7), (4, 3, 8), (5, 4, 9), (1, 10, 6), (2, 6, 7), (3, 7, 8), (4, 8, 9), (5, 9, 10), (6, 10, 11), (7, 6, 11), (8, 7, 11), (9, 8, 11), (10, 9, 11)])
me_gunpowder_grainbottom_34.materials.append(mat_gunpowder_black)
me_gunpowder_grainbottom_34.update()
me_gunpowder_grainbottom_35 = bpy.data.meshes.new('Gunpowder_GrainBottom_35')
me_gunpowder_grainbottom_35.from_pydata([(0.0, 0.0, -0.02054), (0.02339, -0.0248, -0.009491), (-0.01244, -0.02852, -0.007523), (-0.03873, 0.0, -0.0169), (-0.008924, 0.01925, -0.01428), (0.03119, 0.01519, -0.01024), (0.006085, -0.0297, 0.01681), (-0.03131, -0.02076, 0.01725), (-0.02713, 0.02193, 0.01219), (0.006506, 0.02185, 0.007719), (0.03722, 0.0, 0.01273), (0.0, 0.0, 0.02841)], [], [(0, 1, 2), (1, 0, 5), (0, 2, 3), (0, 3, 4), (0, 4, 5), (1, 5, 10), (2, 1, 6), (3, 2, 7), (4, 3, 8), (5, 4, 9), (1, 10, 6), (2, 6, 7), (3, 7, 8), (4, 8, 9), (5, 9, 10), (6, 10, 11), (7, 6, 11), (8, 7, 11), (9, 8, 11), (10, 9, 11)])
me_gunpowder_grainbottom_35.materials.append(mat_gunpowder_black)
me_gunpowder_grainbottom_35.update()
me_gunpowder_grainbottom_36 = bpy.data.meshes.new('Gunpowder_GrainBottom_36')
me_gunpowder_grainbottom_36.from_pydata([(0.0, 0.0, -0.05463), (0.03738, -0.02341, -0.01958), (-0.01122, -0.05138, -0.02125), (-0.04613, 0.0, -0.02433), (-0.01213, 0.05242, -0.009217), (0.02347, 0.01762, -0.01103), (0.011, -0.04606, 0.01404), (-0.0454, -0.03209, 0.02233), (-0.02687, 0.02702, 0.01744), (0.008975, 0.03323, 0.01715), (0.04157, 0.0, 0.02392), (0.0, 0.0, 0.04529)], [], [(0, 1, 2), (1, 0, 5), (0, 2, 3), (0, 3, 4), (0, 4, 5), (1, 5, 10), (2, 1, 6), (3, 2, 7), (4, 3, 8), (5, 4, 9), (1, 10, 6), (2, 6, 7), (3, 7, 8), (4, 8, 9), (5, 9, 10), (6, 10, 11), (7, 6, 11), (8, 7, 11), (9, 8, 11), (10, 9, 11)])
me_gunpowder_grainbottom_36.materials.append(mat_gunpowder_black)
me_gunpowder_grainbottom_36.update()
me_gunpowder_grainbottom_37 = bpy.data.meshes.new('Gunpowder_GrainBottom_37')
me_gunpowder_grainbottom_37.from_pydata([(0.0, 0.0, -0.04274), (0.02848, -0.02463, -0.01506), (-0.01284, -0.02983, -0.02198), (-0.0372, 0.0, -0.01788), (-0.009766, 0.02362, -0.008447), (0.02904, 0.02189, -0.01062), (0.01265, -0.03049, 0.01838), (-0.03623, -0.02857, 0.02226), (-0.0215, 0.01987, 0.01602), (0.009968, 0.03491, 0.01158), (0.03011, 0.0, 0.01192), (0.0, 0.0, 0.02524)], [], [(0, 1, 2), (1, 0, 5), (0, 2, 3), (0, 3, 4), (0, 4, 5), (1, 5, 10), (2, 1, 6), (3, 2, 7), (4, 3, 8), (5, 4, 9), (1, 10, 6), (2, 6, 7), (3, 7, 8), (4, 8, 9), (5, 9, 10), (6, 10, 11), (7, 6, 11), (8, 7, 11), (9, 8, 11), (10, 9, 11)])
me_gunpowder_grainbottom_37.materials.append(mat_gunpowder_black)
me_gunpowder_grainbottom_37.update()
me_gunpowder_grainbottom_38 = bpy.data.meshes.new('Gunpowder_GrainBottom_38')
me_gunpowder_grainbottom_38.from_pydata([(0.0, 0.0, -0.02422), (0.01676, -0.0267, -0.01347), (-0.01421, -0.02459, -0.01143), (-0.02145, 0.0, -0.01852), (-0.01163, 0.0311, -0.01389), (0.03462, 0.0186, -0.01852), (0.01223, -0.03857, 0.0116), (-0.02494, -0.02079, 0.009306), (-0.02825, 0.01297, 0.01345), (0.01254, 0.02624, 0.01995), (0.03832, 0.0, 0.01976), (0.0, 0.0, 0.02513)], [], [(0, 1, 2), (1, 0, 5), (0, 2, 3), (0, 3, 4), (0, 4, 5), (1, 5, 10), (2, 1, 6), (3, 2, 7), (4, 3, 8), (5, 4, 9), (1, 10, 6), (2, 6, 7), (3, 7, 8), (4, 8, 9), (5, 9, 10), (6, 10, 11), (7, 6, 11), (8, 7, 11), (9, 8, 11), (10, 9, 11)])
me_gunpowder_grainbottom_38.materials.append(mat_gunpowder_black)
me_gunpowder_grainbottom_38.update()
me_gunpowder_grainbottom_39 = bpy.data.meshes.new('Gunpowder_GrainBottom_39')
me_gunpowder_grainbottom_39.from_pydata([(0.0, 0.0, -0.01954), (0.02004, -0.01358, -0.00756), (-0.007692, -0.01585, -0.01361), (-0.0272, 0.0, -0.007637), (-0.008907, 0.02227, -0.01104), (0.01551, 0.01681, -0.007929), (0.008035, -0.03005, 0.009895), (-0.02285, -0.01584, 0.01085), (-0.01147, 0.01314, 0.0134), (0.00865, 0.02651, 0.00984), (0.02687, 0.0, 0.006123), (0.0, 0.0, 0.02738)], [], [(0, 1, 2), (1, 0, 5), (0, 2, 3), (0, 3, 4), (0, 4, 5), (1, 5, 10), (2, 1, 6), (3, 2, 7), (4, 3, 8), (5, 4, 9), (1, 10, 6), (2, 6, 7), (3, 7, 8), (4, 8, 9), (5, 9, 10), (6, 10, 11), (7, 6, 11), (8, 7, 11), (9, 8, 11), (10, 9, 11)])
me_gunpowder_grainbottom_39.materials.append(mat_gunpowder_black)
me_gunpowder_grainbottom_39.update()
me_gunpowder_graintop_0 = bpy.data.meshes.new('Gunpowder_GrainTop_0')
me_gunpowder_graintop_0.from_pydata([(0.0, 0.0, -0.01641), (0.01989, -0.01583, -0.01107), (-0.007401, -0.01245, -0.005143), (-0.01543, 0.0, -0.009368), (-0.006353, 0.01631, -0.005426), (0.02168, 0.01035, -0.006886), (0.007581, -0.02255, 0.009215), (-0.01882, -0.01289, 0.00558), (-0.013, 0.01239, 0.005843), (0.008582, 0.01606, 0.006359), (0.01543, 0.0, 0.006585), (0.0, 0.0, 0.02335)], [], [(0, 1, 2), (1, 0, 5), (0, 2, 3), (0, 3, 4), (0, 4, 5), (1, 5, 10), (2, 1, 6), (3, 2, 7), (4, 3, 8), (5, 4, 9), (1, 10, 6), (2, 6, 7), (3, 7, 8), (4, 8, 9), (5, 9, 10), (6, 10, 11), (7, 6, 11), (8, 7, 11), (9, 8, 11), (10, 9, 11)])
me_gunpowder_graintop_0.materials.append(mat_gunpowder_black)
me_gunpowder_graintop_0.update()
me_gunpowder_graintop_1 = bpy.data.meshes.new('Gunpowder_GrainTop_1')
me_gunpowder_graintop_1.from_pydata([(0.0, 0.0, -0.02389), (0.03213, -0.01748, -0.01278), (-0.008436, -0.03171, -0.009522), (-0.03495, 0.0, -0.01622), (-0.007437, 0.03523, -0.01474), (0.02178, 0.02264, -0.01398), (0.01163, -0.0207, 0.01239), (-0.0322, -0.01356, 0.01724), (-0.01657, 0.02073, 0.01938), (0.009698, 0.04347, 0.0187), (0.0333, 0.0, 0.01986), (0.0, 0.0, 0.0427)], [], [(0, 1, 2), (1, 0, 5), (0, 2, 3), (0, 3, 4), (0, 4, 5), (1, 5, 10), (2, 1, 6), (3, 2, 7), (4, 3, 8), (5, 4, 9), (1, 10, 6), (2, 6, 7), (3, 7, 8), (4, 8, 9), (5, 9, 10), (6, 10, 11), (7, 6, 11), (8, 7, 11), (9, 8, 11), (10, 9, 11)])
me_gunpowder_graintop_1.materials.append(mat_gunpowder_black)
me_gunpowder_graintop_1.update()
me_gunpowder_graintop_2 = bpy.data.meshes.new('Gunpowder_GrainTop_2')
me_gunpowder_graintop_2.from_pydata([(0.0, 0.0, -0.02181), (0.01942, -0.009263, -0.006838), (-0.007161, -0.02237, -0.009797), (-0.02235, 0.0, -0.007337), (-0.00364, 0.02264, -0.00539), (0.01933, 0.01044, -0.006828), (0.007169, -0.02092, 0.00665), (-0.01048, -0.006966, 0.004551), (-0.01344, 0.008134, 0.004714), (0.006312, 0.02013, 0.007335), (0.02071, 0.0, 0.009316), (0.0, 0.0, 0.0156)], [], [(0, 1, 2), (1, 0, 5), (0, 2, 3), (0, 3, 4), (0, 4, 5), (1, 5, 10), (2, 1, 6), (3, 2, 7), (4, 3, 8), (5, 4, 9), (1, 10, 6), (2, 6, 7), (3, 7, 8), (4, 8, 9), (5, 9, 10), (6, 10, 11), (7, 6, 11), (8, 7, 11), (9, 8, 11), (10, 9, 11)])
me_gunpowder_graintop_2.materials.append(mat_gunpowder_black)
me_gunpowder_graintop_2.update()
me_gunpowder_graintop_3 = bpy.data.meshes.new('Gunpowder_GrainTop_3')
me_gunpowder_graintop_3.from_pydata([(0.0, 0.0, -0.02473), (0.01295, -0.01317, -0.00389), (-0.006598, -0.02087, -0.004275), (-0.01321, 0.0, -0.006886), (-0.005887, 0.0238, -0.009154), (0.01306, 0.007756, -0.01077), (0.004912, -0.01974, 0.00547), (-0.01087, -0.008075, 0.00949), (-0.01668, 0.01042, 0.00798), (0.005739, 0.01863, 0.008854), (0.01473, 0.0, 0.009543), (0.0, 0.0, 0.0161)], [], [(0, 1, 2), (1, 0, 5), (0, 2, 3), (0, 3, 4), (0, 4, 5), (1, 5, 10), (2, 1, 6), (3, 2, 7), (4, 3, 8), (5, 4, 9), (1, 10, 6), (2, 6, 7), (3, 7, 8), (4, 8, 9), (5, 9, 10), (6, 10, 11), (7, 6, 11), (8, 7, 11), (9, 8, 11), (10, 9, 11)])
me_gunpowder_graintop_3.materials.append(mat_gunpowder_black)
me_gunpowder_graintop_3.update()
me_gunpowder_graintop_4 = bpy.data.meshes.new('Gunpowder_GrainTop_4')
me_gunpowder_graintop_4.from_pydata([(0.0, 0.0, -0.02346), (0.01441, -0.01155, -0.01114), (-0.005345, -0.02465, -0.01346), (-0.02475, 0.0, -0.00984), (-0.005134, 0.02372, -0.01344), (0.02452, 0.01385, -0.01354), (0.009507, -0.02598, 0.005608), (-0.01821, -0.009838, 0.01537), (-0.02803, 0.009901, 0.01475), (0.004968, 0.02267, 0.01305), (0.03118, 0.0, 0.01178), (0.0, 0.0, 0.02029)], [], [(0, 1, 2), (1, 0, 5), (0, 2, 3), (0, 3, 4), (0, 4, 5), (1, 5, 10), (2, 1, 6), (3, 2, 7), (4, 3, 8), (5, 4, 9), (1, 10, 6), (2, 6, 7), (3, 7, 8), (4, 8, 9), (5, 9, 10), (6, 10, 11), (7, 6, 11), (8, 7, 11), (9, 8, 11), (10, 9, 11)])
me_gunpowder_graintop_4.materials.append(mat_gunpowder_black)
me_gunpowder_graintop_4.update()
me_gunpowder_graintop_5 = bpy.data.meshes.new('Gunpowder_GrainTop_5')
me_gunpowder_graintop_5.from_pydata([(0.0, 0.0, -0.02546), (0.02272, -0.01907, -0.007934), (-0.005112, -0.01614, -0.008765), (-0.03125, 0.0, -0.01133), (-0.01067, 0.02083, -0.009289), (0.01822, 0.02178, -0.01345), (0.005854, -0.03256, 0.01009), (-0.02693, -0.02108, 0.005661), (-0.01698, 0.01098, 0.005858), (0.009144, 0.03035, 0.006023), (0.03273, 0.0, 0.008062), (0.0, 0.0, 0.01366)], [], [(0, 1, 2), (1, 0, 5), (0, 2, 3), (0, 3, 4), (0, 4, 5), (1, 5, 10), (2, 1, 6), (3, 2, 7), (4, 3, 8), (5, 4, 9), (1, 10, 6), (2, 6, 7), (3, 7, 8), (4, 8, 9), (5, 9, 10), (6, 10, 11), (7, 6, 11), (8, 7, 11), (9, 8, 11), (10, 9, 11)])
me_gunpowder_graintop_5.materials.append(mat_gunpowder_black)
me_gunpowder_graintop_5.update()
me_gunpowder_graintop_6 = bpy.data.meshes.new('Gunpowder_GrainTop_6')
me_gunpowder_graintop_6.from_pydata([(0.0, 0.0, -0.01603), (0.02542, -0.01272, -0.008919), (-0.005584, -0.03599, -0.01537), (-0.03702, 0.0, -0.01033), (-0.008577, 0.0365, -0.01606), (0.02562, 0.02011, -0.009122), (0.008031, -0.01906, 0.009765), (-0.02712, -0.01602, 0.01503), (-0.01894, 0.01909, 0.01455), (0.01146, 0.02781, 0.01635), (0.02913, 0.0, 0.008276), (0.0, 0.0, 0.03543)], [], [(0, 1, 2), (1, 0, 5), (0, 2, 3), (0, 3, 4), (0, 4, 5), (1, 5, 10), (2, 1, 6), (3, 2, 7), (4, 3, 8), (5, 4, 9), (1, 10, 6), (2, 6, 7), (3, 7, 8), (4, 8, 9), (5, 9, 10), (6, 10, 11), (7, 6, 11), (8, 7, 11), (9, 8, 11), (10, 9, 11)])
me_gunpowder_graintop_6.materials.append(mat_gunpowder_black)
me_gunpowder_graintop_6.update()
me_gunpowder_graintop_7 = bpy.data.meshes.new('Gunpowder_GrainTop_7')
me_gunpowder_graintop_7.from_pydata([(0.0, 0.0, -0.02975), (0.02515, -0.01622, -0.01033), (-0.01055, -0.02172, -0.01536), (-0.01614, 0.0, -0.01542), (-0.005652, 0.03509, -0.01032), (0.01693, 0.01679, -0.007428), (0.01085, -0.02611, 0.01345), (-0.01929, -0.01591, 0.00906), (-0.01726, 0.01565, 0.01051), (0.00553, 0.03472, 0.01022), (0.03352, 0.0, 0.00918), (0.0, 0.0, 0.017)], [], [(0, 1, 2), (1, 0, 5), (0, 2, 3), (0, 3, 4), (0, 4, 5), (1, 5, 10), (2, 1, 6), (3, 2, 7), (4, 3, 8), (5, 4, 9), (1, 10, 6), (2, 6, 7), (3, 7, 8), (4, 8, 9), (5, 9, 10), (6, 10, 11), (7, 6, 11), (8, 7, 11), (9, 8, 11), (10, 9, 11)])
me_gunpowder_graintop_7.materials.append(mat_gunpowder_black)
me_gunpowder_graintop_7.update()
me_gunpowder_graintop_8 = bpy.data.meshes.new('Gunpowder_GrainTop_8')
me_gunpowder_graintop_8.from_pydata([(0.0, 0.0, -0.01832), (0.01863, -0.01383, -0.006209), (-0.007963, -0.02677, -0.009361), (-0.02034, 0.0, -0.01062), (-0.004658, 0.02293, -0.008103), (0.02211, 0.01245, -0.009362), (0.004098, -0.01222, 0.01104), (-0.02249, -0.01367, 0.01037), (-0.01542, 0.01535, 0.005997), (0.007384, 0.01184, 0.008246), (0.01842, 0.0, 0.009566), (0.0, 0.0, 0.01811)], [], [(0, 1, 2), (1, 0, 5), (0, 2, 3), (0, 3, 4), (0, 4, 5), (1, 5, 10), (2, 1, 6), (3, 2, 7), (4, 3, 8), (5, 4, 9), (1, 10, 6), (2, 6, 7), (3, 7, 8), (4, 8, 9), (5, 9, 10), (6, 10, 11), (7, 6, 11), (8, 7, 11), (9, 8, 11), (10, 9, 11)])
me_gunpowder_graintop_8.materials.append(mat_gunpowder_black)
me_gunpowder_graintop_8.update()
me_gunpowder_graintop_9 = bpy.data.meshes.new('Gunpowder_GrainTop_9')
me_gunpowder_graintop_9.from_pydata([(0.0, 0.0, -0.0161), (0.01481, -0.005555, -0.003288), (-0.003063, -0.009879, -0.00566), (-0.01726, 0.0, -0.004945), (-0.003827, 0.01212, -0.005872), (0.01553, 0.006325, -0.006529), (0.005445, -0.01472, 0.007489), (-0.01347, -0.005467, 0.004848), (-0.01162, 0.005225, 0.002809), (0.00314, 0.01311, 0.005149), (0.01692, 0.0, 0.007487), (0.0, 0.0, 0.006689)], [], [(0, 1, 2), (1, 0, 5), (0, 2, 3), (0, 3, 4), (0, 4, 5), (1, 5, 10), (2, 1, 6), (3, 2, 7), (4, 3, 8), (5, 4, 9), (1, 10, 6), (2, 6, 7), (3, 7, 8), (4, 8, 9), (5, 9, 10), (6, 10, 11), (7, 6, 11), (8, 7, 11), (9, 8, 11), (10, 9, 11)])
me_gunpowder_graintop_9.materials.append(mat_gunpowder_black)
me_gunpowder_graintop_9.update()
me_gunpowder_graintop_10 = bpy.data.meshes.new('Gunpowder_GrainTop_10')
me_gunpowder_graintop_10.from_pydata([(0.0, 0.0, -0.01587), (0.03616, -0.01666, -0.01946), (-0.011, -0.03804, -0.01615), (-0.03058, 0.0, -0.00882), (-0.00815, 0.04013, -0.01184), (0.03547, 0.01693, -0.01672), (0.007323, -0.04403, 0.0163), (-0.02695, -0.02699, 0.007372), (-0.02557, 0.02486, 0.01119), (0.0125, 0.04317, 0.01194), (0.04057, 0.0, 0.0103), (0.0, 0.0, 0.02548)], [], [(0, 1, 2), (1, 0, 5), (0, 2, 3), (0, 3, 4), (0, 4, 5), (1, 5, 10), (2, 1, 6), (3, 2, 7), (4, 3, 8), (5, 4, 9), (1, 10, 6), (2, 6, 7), (3, 7, 8), (4, 8, 9), (5, 9, 10), (6, 10, 11), (7, 6, 11), (8, 7, 11), (9, 8, 11), (10, 9, 11)])
me_gunpowder_graintop_10.materials.append(mat_gunpowder_black)
me_gunpowder_graintop_10.update()
me_gunpowder_graintop_11 = bpy.data.meshes.new('Gunpowder_GrainTop_11')
me_gunpowder_graintop_11.from_pydata([(0.0, 0.0, -0.01788), (0.0289, -0.01988, -0.01515), (-0.008055, -0.01991, -0.006173), (-0.02586, 0.0, -0.009406), (-0.006664, 0.02179, -0.01159), (0.0258, 0.01663, -0.00643), (0.008336, -0.01959, 0.01342), (-0.02124, -0.01631, 0.009676), (-0.0225, 0.01199, 0.01712), (0.0125, 0.04017, 0.0131), (0.02247, 0.0, 0.007806), (0.0, 0.0, 0.01539)], [], [(0, 1, 2), (1, 0, 5), (0, 2, 3), (0, 3, 4), (0, 4, 5), (1, 5, 10), (2, 1, 6), (3, 2, 7), (4, 3, 8), (5, 4, 9), (1, 10, 6), (2, 6, 7), (3, 7, 8), (4, 8, 9), (5, 9, 10), (6, 10, 11), (7, 6, 11), (8, 7, 11), (9, 8, 11), (10, 9, 11)])
me_gunpowder_graintop_11.materials.append(mat_gunpowder_black)
me_gunpowder_graintop_11.update()
me_gunpowder_graintop_12 = bpy.data.meshes.new('Gunpowder_GrainTop_12')
me_gunpowder_graintop_12.from_pydata([(0.0, 0.0, -0.01457), (0.01832, -0.02144, -0.008933), (-0.009089, -0.03173, -0.008904), (-0.02329, 0.0, -0.01459), (-0.01144, 0.01809, -0.008809), (0.02948, 0.012, -0.008739), (0.01137, -0.03509, 0.008495), (-0.02509, -0.01566, 0.01155), (-0.01724, 0.01421, 0.01413), (0.007582, 0.01764, 0.01142), (0.02881, 0.0, 0.01268), (0.0, 0.0, 0.02308)], [], [(0, 1, 2), (1, 0, 5), (0, 2, 3), (0, 3, 4), (0, 4, 5), (1, 5, 10), (2, 1, 6), (3, 2, 7), (4, 3, 8), (5, 4, 9), (1, 10, 6), (2, 6, 7), (3, 7, 8), (4, 8, 9), (5, 9, 10), (6, 10, 11), (7, 6, 11), (8, 7, 11), (9, 8, 11), (10, 9, 11)])
me_gunpowder_graintop_12.materials.append(mat_gunpowder_black)
me_gunpowder_graintop_12.update()
me_gunpowder_graintop_13 = bpy.data.meshes.new('Gunpowder_GrainTop_13')
me_gunpowder_graintop_13.from_pydata([(0.0, 0.0, -0.01473), (0.02024, -0.01529, -0.01145), (-0.004522, -0.0294, -0.008695), (-0.02044, 0.0, -0.01261), (-0.007912, 0.02185, -0.01146), (0.01594, 0.01718, -0.009207), (0.007618, -0.0141, 0.01127), (-0.02022, -0.01153, 0.01018), (-0.01141, 0.0181, 0.01046), (0.006309, 0.02538, 0.01302), (0.02096, 0.0, 0.006737), (0.0, 0.0, 0.02145)], [], [(0, 1, 2), (1, 0, 5), (0, 2, 3), (0, 3, 4), (0, 4, 5), (1, 5, 10), (2, 1, 6), (3, 2, 7), (4, 3, 8), (5, 4, 9), (1, 10, 6), (2, 6, 7), (3, 7, 8), (4, 8, 9), (5, 9, 10), (6, 10, 11), (7, 6, 11), (8, 7, 11), (9, 8, 11), (10, 9, 11)])
me_gunpowder_graintop_13.materials.append(mat_gunpowder_black)
me_gunpowder_graintop_13.update()
me_gunpowder_graintop_14 = bpy.data.meshes.new('Gunpowder_GrainTop_14')
me_gunpowder_graintop_14.from_pydata([(0.0, 0.0, -0.01706), (0.02307, -0.008479, -0.012), (-0.00459, -0.01682, -0.007957), (-0.01594, 0.0, -0.00813), (-0.006116, 0.02292, -0.00682), (0.01415, 0.01528, -0.005123), (0.008231, -0.02215, 0.009804), (-0.01232, -0.01698, 0.006196), (-0.01246, 0.008911, 0.008827), (0.008794, 0.01555, 0.007538), (0.01557, 0.0, 0.007763), (0.0, 0.0, 0.01299)], [], [(0, 1, 2), (1, 0, 5), (0, 2, 3), (0, 3, 4), (0, 4, 5), (1, 5, 10), (2, 1, 6), (3, 2, 7), (4, 3, 8), (5, 4, 9), (1, 10, 6), (2, 6, 7), (3, 7, 8), (4, 8, 9), (5, 9, 10), (6, 10, 11), (7, 6, 11), (8, 7, 11), (9, 8, 11), (10, 9, 11)])
me_gunpowder_graintop_14.materials.append(mat_gunpowder_black)
me_gunpowder_graintop_14.update()
me_gunpowder_graintop_15 = bpy.data.meshes.new('Gunpowder_GrainTop_15')
me_gunpowder_graintop_15.from_pydata([(0.0, 0.0, -0.009069), (0.01028, -0.008381, -0.004501), (-0.005884, -0.01435, -0.006725), (-0.0159, 0.0, -0.006417), (-0.004006, 0.01792, -0.006597), (0.01494, 0.0101, -0.004708), (0.004978, -0.009374, 0.003743), (-0.00829, -0.007324, 0.004033), (-0.01379, 0.00875, 0.005421), (0.003239, 0.01273, 0.004049), (0.01636, 0.0, 0.006761), (0.0, 0.0, 0.01306)], [], [(0, 1, 2), (1, 0, 5), (0, 2, 3), (0, 3, 4), (0, 4, 5), (1, 5, 10), (2, 1, 6), (3, 2, 7), (4, 3, 8), (5, 4, 9), (1, 10, 6), (2, 6, 7), (3, 7, 8), (4, 8, 9), (5, 9, 10), (6, 10, 11), (7, 6, 11), (8, 7, 11), (9, 8, 11), (10, 9, 11)])
me_gunpowder_graintop_15.materials.append(mat_gunpowder_black)
me_gunpowder_graintop_15.update()
me_gunpowder_graintop_16 = bpy.data.meshes.new('Gunpowder_GrainTop_16')
me_gunpowder_graintop_16.from_pydata([(0.0, 0.0, -0.0147), (0.01317, -0.01103, -0.005987), (-0.006425, -0.01541, -0.00381), (-0.01021, 0.0, -0.005179), (-0.004142, 0.01601, -0.004369), (0.01277, 0.01147, -0.008278), (0.005252, -0.01074, 0.004016), (-0.01614, -0.01209, 0.005668), (-0.01664, 0.006085, 0.007971), (0.005239, 0.02164, 0.003939), (0.02066, 0.0, 0.005216), (0.0, 0.0, 0.01241)], [], [(0, 1, 2), (1, 0, 5), (0, 2, 3), (0, 3, 4), (0, 4, 5), (1, 5, 10), (2, 1, 6), (3, 2, 7), (4, 3, 8), (5, 4, 9), (1, 10, 6), (2, 6, 7), (3, 7, 8), (4, 8, 9), (5, 9, 10), (6, 10, 11), (7, 6, 11), (8, 7, 11), (9, 8, 11), (10, 9, 11)])
me_gunpowder_graintop_16.materials.append(mat_gunpowder_black)
me_gunpowder_graintop_16.update()
me_gunpowder_graintop_17 = bpy.data.meshes.new('Gunpowder_GrainTop_17')
me_gunpowder_graintop_17.from_pydata([(0.0, 0.0, -0.02638), (0.01544, -0.01089, -0.007359), (-0.006159, -0.01603, -0.008861), (-0.02148, 0.0, -0.008578), (-0.009359, 0.02059, -0.007992), (0.0271, 0.02125, -0.01228), (0.00544, -0.03393, 0.01339), (-0.02812, -0.02133, 0.01424), (-0.01478, 0.01979, 0.007808), (0.009406, 0.03127, 0.01314), (0.02971, 0.0, 0.01122), (0.0, 0.0, 0.02217)], [], [(0, 1, 2), (1, 0, 5), (0, 2, 3), (0, 3, 4), (0, 4, 5), (1, 5, 10), (2, 1, 6), (3, 2, 7), (4, 3, 8), (5, 4, 9), (1, 10, 6), (2, 6, 7), (3, 7, 8), (4, 8, 9), (5, 9, 10), (6, 10, 11), (7, 6, 11), (8, 7, 11), (9, 8, 11), (10, 9, 11)])
me_gunpowder_graintop_17.materials.append(mat_gunpowder_black)
me_gunpowder_graintop_17.update()
me_gunpowder_graintop_18 = bpy.data.meshes.new('Gunpowder_GrainTop_18')
me_gunpowder_graintop_18.from_pydata([(0.0, 0.0, -0.00959), (0.02105, -0.01488, -0.01051), (-0.006375, -0.02296, -0.007325), (-0.01388, 0.0, -0.006127), (-0.006223, 0.01562, -0.00656), (0.0218, 0.01091, -0.009201), (0.006943, -0.02006, 0.007202), (-0.01978, -0.008011, 0.005118), (-0.02118, 0.01214, 0.005328), (0.008481, 0.01934, 0.004274), (0.02916, 0.0, 0.01015), (0.0, 0.0, 0.01258)], [], [(0, 1, 2), (1, 0, 5), (0, 2, 3), (0, 3, 4), (0, 4, 5), (1, 5, 10), (2, 1, 6), (3, 2, 7), (4, 3, 8), (5, 4, 9), (1, 10, 6), (2, 6, 7), (3, 7, 8), (4, 8, 9), (5, 9, 10), (6, 10, 11), (7, 6, 11), (8, 7, 11), (9, 8, 11), (10, 9, 11)])
me_gunpowder_graintop_18.materials.append(mat_gunpowder_black)
me_gunpowder_graintop_18.update()
me_gunpowder_graintop_19 = bpy.data.meshes.new('Gunpowder_GrainTop_19')
me_gunpowder_graintop_19.from_pydata([(0.0, 0.0, -0.01821), (0.01081, -0.01121, -0.008171), (-0.003151, -0.01584, -0.004295), (-0.01325, 0.0, -0.003457), (-0.006064, 0.02023, -0.0101), (0.01288, 0.007039, -0.003875), (0.004753, -0.01912, 0.004089), (-0.01168, -0.01301, 0.004325), (-0.01673, 0.01199, 0.004298), (0.007312, 0.01153, 0.006995), (0.0103, 0.0, 0.006381), (0.0, 0.0, 0.009887)], [], [(0, 1, 2), (1, 0, 5), (0, 2, 3), (0, 3, 4), (0, 4, 5), (1, 5, 10), (2, 1, 6), (3, 2, 7), (4, 3, 8), (5, 4, 9), (1, 10, 6), (2, 6, 7), (3, 7, 8), (4, 8, 9), (5, 9, 10), (6, 10, 11), (7, 6, 11), (8, 7, 11), (9, 8, 11), (10, 9, 11)])
me_gunpowder_graintop_19.materials.append(mat_gunpowder_black)
me_gunpowder_graintop_19.update()

# ---- objects
ob_light = bpy.data.objects.new('Light', light_light)
ob_camera = bpy.data.objects.new('Camera', cam_camera)
ob_gunpowder_jarbody = bpy.data.objects.new('Gunpowder_JarBody', me_jarmesh)
ob_gunpowder_innercontent = bpy.data.objects.new('Gunpowder_InnerContent', me_cylinder)
ob_gunpowder_lid = bpy.data.objects.new('Gunpowder_Lid', me_cylinder_001)
ob_gunpowder_grainbottom_0 = bpy.data.objects.new('Gunpowder_GrainBottom_0', me_gunpowder_grainbottom_0)
ob_gunpowder_grainbottom_1 = bpy.data.objects.new('Gunpowder_GrainBottom_1', me_gunpowder_grainbottom_1)
ob_gunpowder_grainbottom_2 = bpy.data.objects.new('Gunpowder_GrainBottom_2', me_gunpowder_grainbottom_2)
ob_gunpowder_grainbottom_3 = bpy.data.objects.new('Gunpowder_GrainBottom_3', me_gunpowder_grainbottom_3)
ob_gunpowder_grainbottom_4 = bpy.data.objects.new('Gunpowder_GrainBottom_4', me_gunpowder_grainbottom_4)
ob_gunpowder_grainbottom_5 = bpy.data.objects.new('Gunpowder_GrainBottom_5', me_gunpowder_grainbottom_5)
ob_gunpowder_grainbottom_6 = bpy.data.objects.new('Gunpowder_GrainBottom_6', me_gunpowder_grainbottom_6)
ob_gunpowder_grainbottom_7 = bpy.data.objects.new('Gunpowder_GrainBottom_7', me_gunpowder_grainbottom_7)
ob_gunpowder_grainbottom_8 = bpy.data.objects.new('Gunpowder_GrainBottom_8', me_gunpowder_grainbottom_8)
ob_gunpowder_grainbottom_9 = bpy.data.objects.new('Gunpowder_GrainBottom_9', me_gunpowder_grainbottom_9)
ob_gunpowder_grainbottom_10 = bpy.data.objects.new('Gunpowder_GrainBottom_10', me_gunpowder_grainbottom_10)
ob_gunpowder_grainbottom_11 = bpy.data.objects.new('Gunpowder_GrainBottom_11', me_gunpowder_grainbottom_11)
ob_gunpowder_grainbottom_12 = bpy.data.objects.new('Gunpowder_GrainBottom_12', me_gunpowder_grainbottom_12)
ob_gunpowder_grainbottom_13 = bpy.data.objects.new('Gunpowder_GrainBottom_13', me_gunpowder_grainbottom_13)
ob_gunpowder_grainbottom_14 = bpy.data.objects.new('Gunpowder_GrainBottom_14', me_gunpowder_grainbottom_14)
ob_gunpowder_grainbottom_15 = bpy.data.objects.new('Gunpowder_GrainBottom_15', me_gunpowder_grainbottom_15)
ob_gunpowder_grainbottom_16 = bpy.data.objects.new('Gunpowder_GrainBottom_16', me_gunpowder_grainbottom_16)
ob_gunpowder_grainbottom_17 = bpy.data.objects.new('Gunpowder_GrainBottom_17', me_gunpowder_grainbottom_17)
ob_gunpowder_grainbottom_18 = bpy.data.objects.new('Gunpowder_GrainBottom_18', me_gunpowder_grainbottom_18)
ob_gunpowder_grainbottom_19 = bpy.data.objects.new('Gunpowder_GrainBottom_19', me_gunpowder_grainbottom_19)
ob_gunpowder_grainbottom_20 = bpy.data.objects.new('Gunpowder_GrainBottom_20', me_gunpowder_grainbottom_20)
ob_gunpowder_grainbottom_21 = bpy.data.objects.new('Gunpowder_GrainBottom_21', me_gunpowder_grainbottom_21)
ob_gunpowder_grainbottom_22 = bpy.data.objects.new('Gunpowder_GrainBottom_22', me_gunpowder_grainbottom_22)
ob_gunpowder_grainbottom_23 = bpy.data.objects.new('Gunpowder_GrainBottom_23', me_gunpowder_grainbottom_23)
ob_gunpowder_grainbottom_24 = bpy.data.objects.new('Gunpowder_GrainBottom_24', me_gunpowder_grainbottom_24)
ob_gunpowder_grainbottom_25 = bpy.data.objects.new('Gunpowder_GrainBottom_25', me_gunpowder_grainbottom_25)
ob_gunpowder_grainbottom_26 = bpy.data.objects.new('Gunpowder_GrainBottom_26', me_gunpowder_grainbottom_26)
ob_gunpowder_grainbottom_27 = bpy.data.objects.new('Gunpowder_GrainBottom_27', me_gunpowder_grainbottom_27)
ob_gunpowder_grainbottom_28 = bpy.data.objects.new('Gunpowder_GrainBottom_28', me_gunpowder_grainbottom_28)
ob_gunpowder_grainbottom_29 = bpy.data.objects.new('Gunpowder_GrainBottom_29', me_gunpowder_grainbottom_29)
ob_gunpowder_grainbottom_30 = bpy.data.objects.new('Gunpowder_GrainBottom_30', me_gunpowder_grainbottom_30)
ob_gunpowder_grainbottom_31 = bpy.data.objects.new('Gunpowder_GrainBottom_31', me_gunpowder_grainbottom_31)
ob_gunpowder_grainbottom_32 = bpy.data.objects.new('Gunpowder_GrainBottom_32', me_gunpowder_grainbottom_32)
ob_gunpowder_grainbottom_33 = bpy.data.objects.new('Gunpowder_GrainBottom_33', me_gunpowder_grainbottom_33)
ob_gunpowder_grainbottom_34 = bpy.data.objects.new('Gunpowder_GrainBottom_34', me_gunpowder_grainbottom_34)
ob_gunpowder_grainbottom_35 = bpy.data.objects.new('Gunpowder_GrainBottom_35', me_gunpowder_grainbottom_35)
ob_gunpowder_grainbottom_36 = bpy.data.objects.new('Gunpowder_GrainBottom_36', me_gunpowder_grainbottom_36)
ob_gunpowder_grainbottom_37 = bpy.data.objects.new('Gunpowder_GrainBottom_37', me_gunpowder_grainbottom_37)
ob_gunpowder_grainbottom_38 = bpy.data.objects.new('Gunpowder_GrainBottom_38', me_gunpowder_grainbottom_38)
ob_gunpowder_grainbottom_39 = bpy.data.objects.new('Gunpowder_GrainBottom_39', me_gunpowder_grainbottom_39)
ob_gunpowder_graintop_0 = bpy.data.objects.new('Gunpowder_GrainTop_0', me_gunpowder_graintop_0)
ob_gunpowder_graintop_1 = bpy.data.objects.new('Gunpowder_GrainTop_1', me_gunpowder_graintop_1)
ob_gunpowder_graintop_2 = bpy.data.objects.new('Gunpowder_GrainTop_2', me_gunpowder_graintop_2)
ob_gunpowder_graintop_3 = bpy.data.objects.new('Gunpowder_GrainTop_3', me_gunpowder_graintop_3)
ob_gunpowder_graintop_4 = bpy.data.objects.new('Gunpowder_GrainTop_4', me_gunpowder_graintop_4)
ob_gunpowder_graintop_5 = bpy.data.objects.new('Gunpowder_GrainTop_5', me_gunpowder_graintop_5)
ob_gunpowder_graintop_6 = bpy.data.objects.new('Gunpowder_GrainTop_6', me_gunpowder_graintop_6)
ob_gunpowder_graintop_7 = bpy.data.objects.new('Gunpowder_GrainTop_7', me_gunpowder_graintop_7)
ob_gunpowder_graintop_8 = bpy.data.objects.new('Gunpowder_GrainTop_8', me_gunpowder_graintop_8)
ob_gunpowder_graintop_9 = bpy.data.objects.new('Gunpowder_GrainTop_9', me_gunpowder_graintop_9)
ob_gunpowder_graintop_10 = bpy.data.objects.new('Gunpowder_GrainTop_10', me_gunpowder_graintop_10)
ob_gunpowder_graintop_11 = bpy.data.objects.new('Gunpowder_GrainTop_11', me_gunpowder_graintop_11)
ob_gunpowder_graintop_12 = bpy.data.objects.new('Gunpowder_GrainTop_12', me_gunpowder_graintop_12)
ob_gunpowder_graintop_13 = bpy.data.objects.new('Gunpowder_GrainTop_13', me_gunpowder_graintop_13)
ob_gunpowder_graintop_14 = bpy.data.objects.new('Gunpowder_GrainTop_14', me_gunpowder_graintop_14)
ob_gunpowder_graintop_15 = bpy.data.objects.new('Gunpowder_GrainTop_15', me_gunpowder_graintop_15)
ob_gunpowder_graintop_16 = bpy.data.objects.new('Gunpowder_GrainTop_16', me_gunpowder_graintop_16)
ob_gunpowder_graintop_17 = bpy.data.objects.new('Gunpowder_GrainTop_17', me_gunpowder_graintop_17)
ob_gunpowder_graintop_18 = bpy.data.objects.new('Gunpowder_GrainTop_18', me_gunpowder_graintop_18)
ob_gunpowder_graintop_19 = bpy.data.objects.new('Gunpowder_GrainTop_19', me_gunpowder_graintop_19)

# ---- transforms, parenting, visibility, modifiers, constraints
ob_light.location = (4.076, 1.005, 5.904)
ob_light.rotation_euler = (0.6503, 0.05522, 1.866)
ob_light.lock_rotations_4d = False
ob_light.empty_display_type = 'ARROWS'
ob_light.color = (0.0, 0.0, 0.0, 0.0)
ob_light.lineart.crease_threshold = 0.0
ob_camera.location = (7.359, -6.926, 4.958)
ob_camera.rotation_euler = (1.109, 0.0, 0.8149)
ob_camera.lock_rotations_4d = False
ob_camera.empty_display_type = 'ARROWS'
ob_camera.color = (0.0, 0.0, 0.0, 0.0)
ob_camera.display_type = 'WIRE'
ob_camera.lineart.crease_threshold = 0.0
ob_gunpowder_jarbody.location = (0.0, 0.0, 0.0)
ob_gunpowder_innercontent.parent = ob_gunpowder_jarbody
ob_gunpowder_innercontent.location = (0.0, 0.0, 0.32)
ob_gunpowder_lid.parent = ob_gunpowder_jarbody
ob_gunpowder_lid.location = (0.0, 0.0, 0.98)
ob_gunpowder_grainbottom_0.parent = ob_gunpowder_jarbody
ob_gunpowder_grainbottom_0.location = (0.1082, 0.5756, 0.03333)
ob_gunpowder_grainbottom_0.rotation_euler = (0.5374, 2.289, 0.5131)
ob_gunpowder_grainbottom_1.parent = ob_gunpowder_jarbody
ob_gunpowder_grainbottom_1.location = (-0.5419, 0.5124, 0.0274)
ob_gunpowder_grainbottom_1.rotation_euler = (2.703, 0.03605, 2.263)
ob_gunpowder_grainbottom_2.parent = ob_gunpowder_jarbody
ob_gunpowder_grainbottom_2.location = (-0.235, -0.5136, 0.01434)
ob_gunpowder_grainbottom_2.rotation_euler = (0.8323, 2.739, 1.329)
ob_gunpowder_grainbottom_3.parent = ob_gunpowder_jarbody
ob_gunpowder_grainbottom_3.location = (0.1345, 0.5495, 0.03055)
ob_gunpowder_grainbottom_3.rotation_euler = (1.065, 2.706, 0.7808)
ob_gunpowder_grainbottom_4.parent = ob_gunpowder_jarbody
ob_gunpowder_grainbottom_4.location = (0.1943, 0.4925, 0.01977)
ob_gunpowder_grainbottom_4.rotation_euler = (0.4943, 3.017, 0.2515)
ob_gunpowder_grainbottom_5.parent = ob_gunpowder_jarbody
ob_gunpowder_grainbottom_5.location = (0.2307, 0.5409, 0.02863)
ob_gunpowder_grainbottom_5.rotation_euler = (0.94, 2.083, 2.948)
ob_gunpowder_grainbottom_6.parent = ob_gunpowder_jarbody
ob_gunpowder_grainbottom_6.location = (0.2633, 0.296, 0.008746)
ob_gunpowder_grainbottom_6.rotation_euler = (2.45, 2.776, 1.276)
ob_gunpowder_grainbottom_7.parent = ob_gunpowder_jarbody
ob_gunpowder_grainbottom_7.location = (-0.299, -0.2832, 0.03755)
ob_gunpowder_grainbottom_7.rotation_euler = (0.8336, 0.3404, 1.365)
ob_gunpowder_grainbottom_8.parent = ob_gunpowder_jarbody
ob_gunpowder_grainbottom_8.location = (-0.0639, -0.4712, 0.02622)
ob_gunpowder_grainbottom_8.rotation_euler = (1.388, 0.671, 1.486)
ob_gunpowder_grainbottom_9.parent = ob_gunpowder_jarbody
ob_gunpowder_grainbottom_9.location = (0.5437, -0.3889, 0.01094)
ob_gunpowder_grainbottom_9.rotation_euler = (2.983, 2.799, 1.924)
ob_gunpowder_grainbottom_10.parent = ob_gunpowder_jarbody
ob_gunpowder_grainbottom_10.location = (-0.1059, -0.5417, 0.03407)
ob_gunpowder_grainbottom_10.rotation_euler = (1.316, 2.347, 1.715)
ob_gunpowder_grainbottom_11.parent = ob_gunpowder_jarbody
ob_gunpowder_grainbottom_11.location = (-0.3492, -0.2648, 0.01268)
ob_gunpowder_grainbottom_11.rotation_euler = (0.4785, 0.3963, 2.102)
ob_gunpowder_grainbottom_12.parent = ob_gunpowder_jarbody
ob_gunpowder_grainbottom_12.location = (-0.4023, -0.171, 0.02948)
ob_gunpowder_grainbottom_12.rotation_euler = (2.304, 3.032, 0.8481)
ob_gunpowder_grainbottom_13.parent = ob_gunpowder_jarbody
ob_gunpowder_grainbottom_13.location = (0.2021, -0.5279, 0.02192)
ob_gunpowder_grainbottom_13.rotation_euler = (1.336, 2.342, 1.039)
ob_gunpowder_grainbottom_14.parent = ob_gunpowder_jarbody
ob_gunpowder_grainbottom_14.location = (-0.1338, -0.4384, 0.0138)
ob_gunpowder_grainbottom_14.rotation_euler = (0.1683, 0.4685, 1.767)
ob_gunpowder_grainbottom_15.parent = ob_gunpowder_jarbody
ob_gunpowder_grainbottom_15.location = (-0.2481, 0.7052, 0.009146)
ob_gunpowder_grainbottom_15.rotation_euler = (2.852, 2.596, 0.2242)
ob_gunpowder_grainbottom_16.parent = ob_gunpowder_jarbody
ob_gunpowder_grainbottom_16.location = (0.2384, 0.4086, 0.03121)
ob_gunpowder_grainbottom_16.rotation_euler = (0.905, 2.968, 2.555)
ob_gunpowder_grainbottom_17.parent = ob_gunpowder_jarbody
ob_gunpowder_grainbottom_17.location = (-0.5058, -0.1647, 0.01601)
ob_gunpowder_grainbottom_17.rotation_euler = (0.7653, 1.731, 1.204)
ob_gunpowder_grainbottom_18.parent = ob_gunpowder_jarbody
ob_gunpowder_grainbottom_18.location = (0.488, -0.2608, 0.03578)
ob_gunpowder_grainbottom_18.rotation_euler = (2.745, 1.383, 1.651)
ob_gunpowder_grainbottom_19.parent = ob_gunpowder_jarbody
ob_gunpowder_grainbottom_19.location = (-0.6157, 0.1708, 0.01935)
ob_gunpowder_grainbottom_19.rotation_euler = (0.248, 2.734, 1.946)
ob_gunpowder_grainbottom_20.parent = ob_gunpowder_jarbody
ob_gunpowder_grainbottom_20.location = (0.04118, 0.7139, 0.01001)
ob_gunpowder_grainbottom_20.rotation_euler = (1.999, 1.95, 2.128)
ob_gunpowder_grainbottom_21.parent = ob_gunpowder_jarbody
ob_gunpowder_grainbottom_21.location = (-0.1115, -0.6035, 0.03434)
ob_gunpowder_grainbottom_21.rotation_euler = (2.113, 2.111, 1.836)
ob_gunpowder_grainbottom_22.parent = ob_gunpowder_jarbody
ob_gunpowder_grainbottom_22.location = (0.3191, -0.6522, 0.008792)
ob_gunpowder_grainbottom_22.rotation_euler = (1.71, 3.07, 1.126)
ob_gunpowder_grainbottom_23.parent = ob_gunpowder_jarbody
ob_gunpowder_grainbottom_23.location = (-0.3416, 0.2544, 0.009276)
ob_gunpowder_grainbottom_23.rotation_euler = (1.612, 0.3424, 1.582)
ob_gunpowder_grainbottom_24.parent = ob_gunpowder_jarbody
ob_gunpowder_grainbottom_24.location = (0.346, -0.1235, 0.03241)
ob_gunpowder_grainbottom_24.rotation_euler = (1.175, 0.4793, 2.898)
ob_gunpowder_grainbottom_25.parent = ob_gunpowder_jarbody
ob_gunpowder_grainbottom_25.location = (0.6229, 0.2795, 0.008263)
ob_gunpowder_grainbottom_25.rotation_euler = (0.9702, 1.067, 0.01917)
ob_gunpowder_grainbottom_26.parent = ob_gunpowder_jarbody
ob_gunpowder_grainbottom_26.location = (0.3943, -0.4206, 0.01903)
ob_gunpowder_grainbottom_26.rotation_euler = (0.02427, 2.346, 0.5517)
ob_gunpowder_grainbottom_27.parent = ob_gunpowder_jarbody
ob_gunpowder_grainbottom_27.location = (-0.4609, 0.4317, 0.02251)
ob_gunpowder_grainbottom_27.rotation_euler = (0.7419, 0.4598, 0.6194)
ob_gunpowder_grainbottom_28.parent = ob_gunpowder_jarbody
ob_gunpowder_grainbottom_28.location = (-0.5233, -0.3924, 0.02794)
ob_gunpowder_grainbottom_28.rotation_euler = (0.4737, 0.1943, 0.325)
ob_gunpowder_grainbottom_29.parent = ob_gunpowder_jarbody
ob_gunpowder_grainbottom_29.location = (0.3927, -0.2886, 0.03)
ob_gunpowder_grainbottom_29.rotation_euler = (2.32, 2.152, 1.653)
ob_gunpowder_grainbottom_30.parent = ob_gunpowder_jarbody
ob_gunpowder_grainbottom_30.location = (-0.3157, -0.4124, 0.01766)
ob_gunpowder_grainbottom_30.rotation_euler = (2.974, 3.091, 1.45)
ob_gunpowder_grainbottom_31.parent = ob_gunpowder_jarbody
ob_gunpowder_grainbottom_31.location = (-0.0997, 0.4928, 0.02346)
ob_gunpowder_grainbottom_31.rotation_euler = (2.215, 1.409, 0.01649)
ob_gunpowder_grainbottom_32.parent = ob_gunpowder_jarbody
ob_gunpowder_grainbottom_32.location = (0.3975, 0.216, 0.03422)
ob_gunpowder_grainbottom_32.rotation_euler = (2.301, 1.973, 2.423)
ob_gunpowder_grainbottom_33.parent = ob_gunpowder_jarbody
ob_gunpowder_grainbottom_33.location = (-0.04489, -0.4809, 0.006552)
ob_gunpowder_grainbottom_33.rotation_euler = (2.516, 2.283, 0.2478)
ob_gunpowder_grainbottom_34.parent = ob_gunpowder_jarbody
ob_gunpowder_grainbottom_34.location = (-0.5431, -0.4075, 0.02409)
ob_gunpowder_grainbottom_34.rotation_euler = (1.25, 2.04, 0.7838)
ob_gunpowder_grainbottom_35.parent = ob_gunpowder_jarbody
ob_gunpowder_grainbottom_35.location = (0.4874, 0.4213, 0.02247)
ob_gunpowder_grainbottom_35.rotation_euler = (1.922, 0.2707, 0.9712)
ob_gunpowder_grainbottom_36.parent = ob_gunpowder_jarbody
ob_gunpowder_grainbottom_36.location = (0.6375, -0.001622, 0.0234)
ob_gunpowder_grainbottom_36.rotation_euler = (1.9, 2.646, 1.77)
ob_gunpowder_grainbottom_37.parent = ob_gunpowder_jarbody
ob_gunpowder_grainbottom_37.location = (0.1645, -0.3217, 0.006591)
ob_gunpowder_grainbottom_37.rotation_euler = (2.717, 0.5015, 1.028)
ob_gunpowder_grainbottom_38.parent = ob_gunpowder_jarbody
ob_gunpowder_grainbottom_38.location = (-0.4196, -0.2228, 0.03171)
ob_gunpowder_grainbottom_38.rotation_euler = (2.948, 2.371, 0.625)
ob_gunpowder_grainbottom_39.parent = ob_gunpowder_jarbody
ob_gunpowder_grainbottom_39.location = (-0.5491, -0.03151, 0.006586)
ob_gunpowder_grainbottom_39.rotation_euler = (0.464, 2.137, 0.09913)
ob_gunpowder_graintop_0.parent = ob_gunpowder_jarbody
ob_gunpowder_graintop_0.location = (0.2608, -0.08801, 0.8525)
ob_gunpowder_graintop_0.rotation_euler = (0.8587, 0.3827, 2.125)
ob_gunpowder_graintop_1.parent = ob_gunpowder_jarbody
ob_gunpowder_graintop_1.location = (-0.346, 0.3261, 0.9564)
ob_gunpowder_graintop_1.rotation_euler = (0.2809, 1.803, 1.68)
ob_gunpowder_graintop_2.parent = ob_gunpowder_jarbody
ob_gunpowder_graintop_2.location = (-0.07824, -0.4588, 0.9687)
ob_gunpowder_graintop_2.rotation_euler = (0.2724, 2.101, 0.5802)
ob_gunpowder_graintop_3.parent = ob_gunpowder_jarbody
ob_gunpowder_graintop_3.location = (0.2058, 0.2508, 0.8822)
ob_gunpowder_graintop_3.rotation_euler = (2.21, 0.2452, 1.771)
ob_gunpowder_graintop_4.parent = ob_gunpowder_jarbody
ob_gunpowder_graintop_4.location = (0.348, 0.1423, 0.9157)
ob_gunpowder_graintop_4.rotation_euler = (2.731, 2.847, 1.18)
ob_gunpowder_graintop_5.parent = ob_gunpowder_jarbody
ob_gunpowder_graintop_5.location = (-0.165, -0.3668, 0.9201)
ob_gunpowder_graintop_5.rotation_euler = (1.582, 0.9083, 2.562)
ob_gunpowder_graintop_6.parent = ob_gunpowder_jarbody
ob_gunpowder_graintop_6.location = (-0.03747, -0.3212, 0.9277)
ob_gunpowder_graintop_6.rotation_euler = (2.66, 0.2903, 2.275)
ob_gunpowder_graintop_7.parent = ob_gunpowder_jarbody
ob_gunpowder_graintop_7.location = (0.1139, 0.2902, 0.9376)
ob_gunpowder_graintop_7.rotation_euler = (0.4582, 0.8188, 2.935)
ob_gunpowder_graintop_8.parent = ob_gunpowder_jarbody
ob_gunpowder_graintop_8.location = (-0.3041, -0.1651, 0.8698)
ob_gunpowder_graintop_8.rotation_euler = (0.02076, 1.732, 0.03721)
ob_gunpowder_graintop_9.parent = ob_gunpowder_jarbody
ob_gunpowder_graintop_9.location = (-0.3079, -0.05756, 0.9771)
ob_gunpowder_graintop_9.rotation_euler = (0.6638, 2.726, 2.787)
ob_gunpowder_graintop_10.parent = ob_gunpowder_jarbody
ob_gunpowder_graintop_10.location = (-0.2576, 0.03997, 0.8597)
ob_gunpowder_graintop_10.rotation_euler = (2.955, 1.356, 2.134)
ob_gunpowder_graintop_11.parent = ob_gunpowder_jarbody
ob_gunpowder_graintop_11.location = (-0.1436, -0.2283, 0.9304)
ob_gunpowder_graintop_11.rotation_euler = (1.365, 1.322, 1.52)
ob_gunpowder_graintop_12.parent = ob_gunpowder_jarbody
ob_gunpowder_graintop_12.location = (0.2726, 0.1431, 0.8821)
ob_gunpowder_graintop_12.rotation_euler = (2.224, 1.377, 0.9148)
ob_gunpowder_graintop_13.parent = ob_gunpowder_jarbody
ob_gunpowder_graintop_13.location = (-0.1541, -0.4104, 0.9534)
ob_gunpowder_graintop_13.rotation_euler = (1.806, 1.4, 1.228)
ob_gunpowder_graintop_14.parent = ob_gunpowder_jarbody
ob_gunpowder_graintop_14.location = (0.05392, -0.3816, 0.9151)
ob_gunpowder_graintop_14.rotation_euler = (1.86, 1.221, 2.213)
ob_gunpowder_graintop_15.parent = ob_gunpowder_jarbody
ob_gunpowder_graintop_15.location = (0.116, 0.4068, 0.9551)
ob_gunpowder_graintop_15.rotation_euler = (0.4405, 0.9878, 1.416)
ob_gunpowder_graintop_16.parent = ob_gunpowder_jarbody
ob_gunpowder_graintop_16.location = (0.3139, 0.1099, 0.8512)
ob_gunpowder_graintop_16.rotation_euler = (2.565, 1.379, 3.121)
ob_gunpowder_graintop_17.parent = ob_gunpowder_jarbody
ob_gunpowder_graintop_17.location = (0.04883, -0.3006, 0.9554)
ob_gunpowder_graintop_17.rotation_euler = (1.99, 2.764, 0.2923)
ob_gunpowder_graintop_18.parent = ob_gunpowder_jarbody
ob_gunpowder_graintop_18.location = (-0.3125, -0.03075, 0.9717)
ob_gunpowder_graintop_18.rotation_euler = (2.929, 0.8604, 2.055)
ob_gunpowder_graintop_19.parent = ob_gunpowder_jarbody
ob_gunpowder_graintop_19.location = (-0.0008207, 0.3355, 0.9675)
ob_gunpowder_graintop_19.rotation_euler = (1.293, 2.156, 2.7)

# ---- collection membership
col_collection.objects.link(ob_light)
col_collection.objects.link(ob_camera)
col_collection.objects.link(ob_gunpowder_jarbody)
col_collection.objects.link(ob_gunpowder_innercontent)
col_collection.objects.link(ob_gunpowder_lid)
col_gunpowder_grains.objects.link(ob_gunpowder_grainbottom_0)
col_gunpowder_grains.objects.link(ob_gunpowder_grainbottom_1)
col_gunpowder_grains.objects.link(ob_gunpowder_grainbottom_2)
col_gunpowder_grains.objects.link(ob_gunpowder_grainbottom_3)
col_gunpowder_grains.objects.link(ob_gunpowder_grainbottom_4)
col_gunpowder_grains.objects.link(ob_gunpowder_grainbottom_5)
col_gunpowder_grains.objects.link(ob_gunpowder_grainbottom_6)
col_gunpowder_grains.objects.link(ob_gunpowder_grainbottom_7)
col_gunpowder_grains.objects.link(ob_gunpowder_grainbottom_8)
col_gunpowder_grains.objects.link(ob_gunpowder_grainbottom_9)
col_gunpowder_grains.objects.link(ob_gunpowder_grainbottom_10)
col_gunpowder_grains.objects.link(ob_gunpowder_grainbottom_11)
col_gunpowder_grains.objects.link(ob_gunpowder_grainbottom_12)
col_gunpowder_grains.objects.link(ob_gunpowder_grainbottom_13)
col_gunpowder_grains.objects.link(ob_gunpowder_grainbottom_14)
col_gunpowder_grains.objects.link(ob_gunpowder_grainbottom_15)
col_gunpowder_grains.objects.link(ob_gunpowder_grainbottom_16)
col_gunpowder_grains.objects.link(ob_gunpowder_grainbottom_17)
col_gunpowder_grains.objects.link(ob_gunpowder_grainbottom_18)
col_gunpowder_grains.objects.link(ob_gunpowder_grainbottom_19)
col_gunpowder_grains.objects.link(ob_gunpowder_grainbottom_20)
col_gunpowder_grains.objects.link(ob_gunpowder_grainbottom_21)
col_gunpowder_grains.objects.link(ob_gunpowder_grainbottom_22)
col_gunpowder_grains.objects.link(ob_gunpowder_grainbottom_23)
col_gunpowder_grains.objects.link(ob_gunpowder_grainbottom_24)
col_gunpowder_grains.objects.link(ob_gunpowder_grainbottom_25)
col_gunpowder_grains.objects.link(ob_gunpowder_grainbottom_26)
col_gunpowder_grains.objects.link(ob_gunpowder_grainbottom_27)
col_gunpowder_grains.objects.link(ob_gunpowder_grainbottom_28)
col_gunpowder_grains.objects.link(ob_gunpowder_grainbottom_29)
col_gunpowder_grains.objects.link(ob_gunpowder_grainbottom_30)
col_gunpowder_grains.objects.link(ob_gunpowder_grainbottom_31)
col_gunpowder_grains.objects.link(ob_gunpowder_grainbottom_32)
col_gunpowder_grains.objects.link(ob_gunpowder_grainbottom_33)
col_gunpowder_grains.objects.link(ob_gunpowder_grainbottom_34)
col_gunpowder_grains.objects.link(ob_gunpowder_grainbottom_35)
col_gunpowder_grains.objects.link(ob_gunpowder_grainbottom_36)
col_gunpowder_grains.objects.link(ob_gunpowder_grainbottom_37)
col_gunpowder_grains.objects.link(ob_gunpowder_grainbottom_38)
col_gunpowder_grains.objects.link(ob_gunpowder_grainbottom_39)
col_gunpowder_grains.objects.link(ob_gunpowder_graintop_0)
col_gunpowder_grains.objects.link(ob_gunpowder_graintop_1)
col_gunpowder_grains.objects.link(ob_gunpowder_graintop_2)
col_gunpowder_grains.objects.link(ob_gunpowder_graintop_3)
col_gunpowder_grains.objects.link(ob_gunpowder_graintop_4)
col_gunpowder_grains.objects.link(ob_gunpowder_graintop_5)
col_gunpowder_grains.objects.link(ob_gunpowder_graintop_6)
col_gunpowder_grains.objects.link(ob_gunpowder_graintop_7)
col_gunpowder_grains.objects.link(ob_gunpowder_graintop_8)
col_gunpowder_grains.objects.link(ob_gunpowder_graintop_9)
col_gunpowder_grains.objects.link(ob_gunpowder_graintop_10)
col_gunpowder_grains.objects.link(ob_gunpowder_graintop_11)
col_gunpowder_grains.objects.link(ob_gunpowder_graintop_12)
col_gunpowder_grains.objects.link(ob_gunpowder_graintop_13)
col_gunpowder_grains.objects.link(ob_gunpowder_graintop_14)
col_gunpowder_grains.objects.link(ob_gunpowder_graintop_15)
col_gunpowder_grains.objects.link(ob_gunpowder_graintop_16)
col_gunpowder_grains.objects.link(ob_gunpowder_graintop_17)
col_gunpowder_grains.objects.link(ob_gunpowder_graintop_18)
col_gunpowder_grains.objects.link(ob_gunpowder_graintop_19)

# ---- scene / render settings (as saved in the file)
scene.camera = ob_camera
scene.frame_start = 1; scene.frame_end = 250; scene.frame_set(1)
scene.render.engine = 'BLENDER_EEVEE_NEXT'
scene.render.bake_bias = 0.0
scene.render.bake_samples = 0
scene.cycles.sampling_pattern = 'TABULATED_SOBOL'
scene.eevee.use_volume_custom_range = False
bpy.context.view_layer.update()

